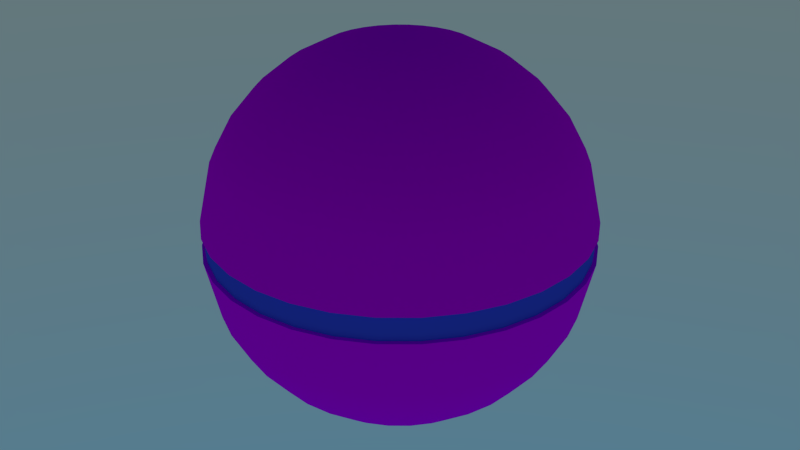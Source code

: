 # Source: sphere.blend  (saved by Blender 2.74.0; exported with 4.5.12 LTS)
import bpy
from mathutils import Matrix  # noqa: F401  (used for matrix-valued properties, if any)

bpy.ops.wm.read_factory_settings(use_empty=True)
scene = bpy.context.scene
scene.name = 'Scene'

# ---- collections
col_collection_1 = bpy.data.collections.new('Collection 1'); scene.collection.children.link(col_collection_1)

# ---- images (referenced by path relative to the original .blend; pixels are not part of the script)
import os
ASSET_DIR = os.environ.get("B2B_ASSET_DIR", "")  # directory of the original .blend (textures are referenced by path, not embedded)
HERE = os.path.dirname(os.path.abspath(__file__))  # packed textures are extracted next to this script under _unpacked/

def load_image(name, relpath, width, height, colorspace="sRGB"):
    """Load a texture the original file referenced (path relative to the .blend, or extracted next to this script)."""
    p = next((c for c in (os.path.join(HERE, relpath), os.path.join(ASSET_DIR, relpath)) if relpath and os.path.exists(c)), "")
    if p:
        img = bpy.data.images.load(p, check_existing=True)
        img.name = name
    else:  # same state as the original file: an image datablock whose file is absent (Cycles renders it pink)
        img = bpy.data.images.new(name, width, height)
        img.source = "FILE"
        img.filepath = "//" + (relpath or name)
    img.colorspace_settings.name = colorspace
    return img
img_proc_bump00_png = load_image('proc_Bump00.png', 'proc_Bump00.png', 1024, 1024, 'sRGB')

# ---- materials (node trees are filled in below, after node groups)
mat_glossy = bpy.data.materials.new('Glossy')
mat_glossy.alpha_threshold = 0.0
mat_glossy.roughness = 0.5
mat_color = bpy.data.materials.new('Color')
mat_color.alpha_threshold = 0.0
mat_color.diffuse_color = (0.06125, 0.09531, 0.7991, 1.0)
mat_color.roughness = 0.5

# ---- node groups
ng_auto_smooth = bpy.data.node_groups.new('Auto Smooth', 'GeometryNodeTree')
_s = ng_auto_smooth.interface.new_socket(name='Geometry', in_out='OUTPUT', socket_type='NodeSocketGeometry')
_s = ng_auto_smooth.interface.new_socket(name='Geometry', in_out='INPUT', socket_type='NodeSocketGeometry')
_s = ng_auto_smooth.interface.new_socket(name='Angle', in_out='INPUT', socket_type='NodeSocketFloat')
_s.subtype = 'ANGLE'
_s.min_value = 0.0
_s.max_value = 3.142
ng_auto_smooth.is_modifier = True
_N = ng_auto_smooth.nodes; _L = ng_auto_smooth.links
n0 = _N.new('NodeGroupOutput'); n0.name = 'Group Output'; n0.location = (480, -100)
n1 = _N.new('NodeGroupInput'); n1.name = 'Group Input'; n1.location = (-420, -300)
n2 = _N.new('NodeGroupInput'); n2.name = 'Group Input.001'; n2.location = (-60, -100)
n3 = _N.new('GeometryNodeSetShadeSmooth'); n3.name = 'Set Shade Smooth'; n3.location = (120, -100)
n3.domain = 'EDGE'
n4 = _N.new('GeometryNodeSetShadeSmooth'); n4.name = 'Set Shade Smooth.001'; n4.location = (300, -100)
n5 = _N.new('GeometryNodeInputMeshEdgeAngle'); n5.name = 'Edge Angle'; n5.location = (-420, -220)
n6 = _N.new('GeometryNodeInputEdgeSmooth'); n6.name = 'Is Edge Smooth'; n6.location = (-60, -160)
n7 = _N.new('GeometryNodeInputShadeSmooth'); n7.name = 'Is Face Smooth'; n7.location = (-240, -340)
n8 = _N.new('FunctionNodeBooleanMath'); n8.name = 'Boolean Math'; n8.location = (-60, -220)
n9 = _N.new('FunctionNodeCompare'); n9.name = 'Compare'; n9.location = (-240, -180)
n9.operation = 'LESS_EQUAL'
_L.new(n5.outputs[0], n9.inputs[0])
_L.new(n4.outputs[0], n0.inputs[0])
_L.new(n1.outputs[1], n9.inputs[1])
_L.new(n9.outputs[0], n8.inputs[0])
_L.new(n7.outputs[0], n8.inputs[1])
_L.new(n2.outputs[0], n3.inputs[0])
_L.new(n6.outputs[0], n3.inputs[1])
_L.new(n3.outputs[0], n4.inputs[0])
_L.new(n8.outputs[0], n3.inputs[2])
n0.is_active_output = True

# ---- material node trees
mat_glossy.use_nodes = True; mat_glossy.node_tree.nodes.clear()
_N = mat_glossy.node_tree.nodes; _L = mat_glossy.node_tree.links
n0 = _N.new('ShaderNodeOutputMaterial'); n0.name = 'Material Output'; n0.location = (300, 300)
n1 = _N.new('ShaderNodeBsdfDiffuse'); n1.name = 'Diffuse BSDF'; n1.location = (10, 300)
n2 = _N.new('ShaderNodeTexImage'); n2.name = 'Image Texture'; n2.location = (-180, 300)
n2.width = 140
n2.image = img_proc_bump00_png
_L.new(n1.outputs[0], n0.inputs[0])
_L.new(n2.outputs[0], n1.inputs[0])
n0.is_active_output = True
mat_color.use_nodes = True; mat_color.node_tree.nodes.clear()
_N = mat_color.node_tree.nodes; _L = mat_color.node_tree.links
n0 = _N.new('ShaderNodeOutputMaterial'); n0.name = 'Material Output'; n0.location = (300, 300)
n1 = _N.new('ShaderNodeBsdfDiffuse'); n1.name = 'Diffuse BSDF'; n1.location = (10, 300)
n1.inputs[0].default_value = (0.06169, 0.09643, 0.8, 1.0)
_L.new(n1.outputs[0], n0.inputs[0])
n0.is_active_output = True

# ---- world
world_world = bpy.data.worlds.new('World'); scene.world = world_world
world_world.use_nodes = True; world_world.node_tree.nodes.clear()
_N = world_world.node_tree.nodes; _L = world_world.node_tree.links
n0 = _N.new('ShaderNodeOutputWorld'); n0.name = 'World Output'; n0.location = (300, 300)
n1 = _N.new('ShaderNodeBackground'); n1.name = 'Background'; n1.location = (10, 300)
n2 = _N.new('ShaderNodeTexSky'); n2.name = 'Sky Texture'; n2.location = (-190, 300)
n2.sky_type = 'HOSEK_WILKIE'
n2.sun_elevation = 1.571
_L.new(n1.outputs[0], n0.inputs[0])
_L.new(n2.outputs[0], n1.inputs[0])
n0.is_active_output = True
world_world.color = (0.05088, 0.05088, 0.05088)
world_world.use_sun_shadow = False
world_world.sun_shadow_jitter_overblur = 0.0
world_world.cycles.sampling_method = 'MANUAL'
world_world.cycles.sample_map_resolution = 256

# ---- meshes
me_sphere = bpy.data.meshes.new('Sphere')
me_sphere.from_pydata([(-0.1951, 0.0, 0.9808), (-0.3827, 0.0, 0.9239), (-0.5556, 0.0, 0.8315), (-0.7071, 0.0, 0.7071), (-0.8315, 0.0, 0.5556), (-0.9239, 0.0, 0.3827), (-0.994, -3.219e-09, 0.0665), (-0.994, -3.219e-09, -0.0665), (-0.9239, 0.0, -0.3827), (-0.8315, 0.0, -0.5556), (-0.7071, 0.0, -0.7071), (-0.5556, 0.0, -0.8315), (-0.3827, 0.0, -0.9239), (-0.1951, 0.0, -0.9808), (-0.1913, 0.03806, 0.9808), (-0.3753, 0.07466, 0.9239), (-0.5449, 0.1084, 0.8315), (-0.6935, 0.1379, 0.7071), (-0.8155, 0.1622, 0.5556), (-0.9061, 0.1802, 0.3827), (-0.9749, 0.1939, 0.0665), (-0.9749, 0.1939, -0.0665), (-0.9061, 0.1802, -0.3827), (-0.8155, 0.1622, -0.5556), (-0.6935, 0.1379, -0.7071), (-0.5449, 0.1084, -0.8315), (-0.3753, 0.07466, -0.9239), (-0.1913, 0.03806, -0.9808), (-0.1802, 0.07466, 0.9808), (-0.3536, 0.1464, 0.9239), (-0.5133, 0.2126, 0.8315), (-0.6533, 0.2706, 0.7071), (-0.7682, 0.3182, 0.5556), (-0.8536, 0.3536, 0.3827), (-0.9184, 0.3804, 0.0665), (-0.9184, 0.3804, -0.0665), (-0.8536, 0.3536, -0.3827), (-0.7682, 0.3182, -0.5556), (-0.6533, 0.2706, -0.7071), (-0.5133, 0.2126, -0.8315), (-0.3536, 0.1464, -0.9239), (-0.1802, 0.07466, -0.9808), (-0.1622, 0.1084, 0.9808), (-0.3182, 0.2126, 0.9239), (-0.4619, 0.3087, 0.8315), (-0.5879, 0.3928, 0.7071), (-0.6913, 0.4619, 0.5556), (-0.7682, 0.5133, 0.3827), (-0.8265, 0.5523, 0.0665), (-0.8265, 0.5523, -0.0665), (-0.7682, 0.5133, -0.3827), (-0.6913, 0.4619, -0.5556), (-0.5879, 0.3928, -0.7071), (-0.4619, 0.3087, -0.8315), (-0.3182, 0.2126, -0.9239), (-0.1622, 0.1084, -0.9808), (-0.1379, 0.1379, 0.9808), (-0.2706, 0.2706, 0.9239), (-0.3928, 0.3928, 0.8315), (-0.5, 0.5, 0.7071), (-0.5879, 0.5879, 0.5556), (-0.6533, 0.6533, 0.3827), (-0.7029, 0.7029, 0.0665), (-0.7029, 0.7029, -0.0665), (-0.6533, 0.6533, -0.3827), (-0.5879, 0.5879, -0.5556), (-0.5, 0.5, -0.7071), (-0.3928, 0.3928, -0.8315), (-0.2706, 0.2706, -0.9239), (-0.1379, 0.1379, -0.9808), (-0.1084, 0.1622, 0.9808), (-0.2126, 0.3182, 0.9239), (-0.3087, 0.4619, 0.8315), (-0.3928, 0.5879, 0.7071), (-0.4619, 0.6913, 0.5556), (-0.5133, 0.7682, 0.3827), (-0.5523, 0.8265, 0.0665), (-0.5523, 0.8265, -0.0665), (-0.5133, 0.7682, -0.3827), (-0.4619, 0.6913, -0.5556), (-0.3928, 0.5879, -0.7071), (-0.3087, 0.4619, -0.8315), (-0.2126, 0.3182, -0.9239), (-0.1084, 0.1622, -0.9808), (-0.07466, 0.1802, 0.9808), (-0.1464, 0.3536, 0.9239), (-0.2126, 0.5133, 0.8315), (-0.2706, 0.6533, 0.7071), (-0.3182, 0.7682, 0.5556), (-0.3536, 0.8536, 0.3827), (-0.3804, 0.9184, 0.0665), (-0.3804, 0.9184, -0.0665), (-0.3536, 0.8536, -0.3827), (-0.3182, 0.7682, -0.5556), (-0.2706, 0.6533, -0.7071), (-0.2126, 0.5133, -0.8315), (-0.1464, 0.3536, -0.9239), (-0.07466, 0.1802, -0.9808), (-0.03806, 0.1913, 0.9808), (-0.07466, 0.3753, 0.9239), (-0.1084, 0.5449, 0.8315), (-0.1379, 0.6935, 0.7071), (-0.1622, 0.8155, 0.5556), (-0.1802, 0.9061, 0.3827), (-0.1939, 0.9749, 0.0665), (-0.1939, 0.9749, -0.0665), (-0.1802, 0.9061, -0.3827), (-0.1622, 0.8155, -0.5556), (-0.1379, 0.6935, -0.7071), (-0.1084, 0.5449, -0.8315), (-0.07466, 0.3753, -0.9239), (-0.03806, 0.1913, -0.9808), (3.266e-07, 0.1951, 0.9808), (3.192e-07, 0.3827, 0.9239), (3.117e-07, 0.5556, 0.8315), (3.192e-07, 0.7071, 0.7071), (3.341e-07, 0.8315, 0.5556), (2.745e-07, 0.9239, 0.3827), (3.99e-07, 0.994, 0.0665), (3.99e-07, 0.994, -0.0665), (2.298e-07, 0.9239, -0.3827), (3.341e-07, 0.8315, -0.5556), (3.192e-07, 0.7071, -0.7071), (3.415e-07, 0.5556, -0.8315), (3.043e-07, 0.3827, -0.9239), (3.08e-07, 0.1951, -0.9808), (0.03806, 0.1913, 0.9808), (0.07466, 0.3753, 0.9239), (0.1084, 0.5449, 0.8315), (0.138, 0.6935, 0.7071), (0.1622, 0.8155, 0.5556), (0.1802, 0.9061, 0.3827), (0.1939, 0.9749, 0.0665), (0.1939, 0.9749, -0.0665), (0.1802, 0.9061, -0.3827), (0.1622, 0.8155, -0.5556), (0.138, 0.6935, -0.7071), (0.1084, 0.5449, -0.8315), (0.07466, 0.3753, -0.9239), (0.03806, 0.1913, -0.9808), (0.07466, 0.1802, 0.9808), (0.1464, 0.3536, 0.9239), (0.2126, 0.5133, 0.8315), (0.2706, 0.6533, 0.7071), (0.3182, 0.7682, 0.5556), (0.3536, 0.8536, 0.3827), (0.3804, 0.9184, 0.0665), (0.3804, 0.9184, -0.0665), (0.3536, 0.8536, -0.3827), (0.3182, 0.7682, -0.5556), (0.2706, 0.6533, -0.7071), (0.2126, 0.5133, -0.8315), (0.1464, 0.3536, -0.9239), (0.07466, 0.1802, -0.9808), (0.1084, 0.1622, 0.9808), (0.2126, 0.3182, 0.9239), (0.3087, 0.4619, 0.8315), (0.3928, 0.5879, 0.7071), (0.4619, 0.6913, 0.5556), (0.5133, 0.7682, 0.3827), (0.5523, 0.8265, 0.0665), (0.5523, 0.8265, -0.0665), (0.5133, 0.7682, -0.3827), (0.4619, 0.6913, -0.5556), (0.3928, 0.5879, -0.7071), (0.3087, 0.4619, -0.8315), (0.2126, 0.3182, -0.9239), (0.1084, 0.1622, -0.9808), (0.138, 0.1379, 0.9808), (0.2706, 0.2706, 0.9239), (0.3928, 0.3928, 0.8315), (0.5, 0.5, 0.7071), (0.5879, 0.5879, 0.5556), (0.6533, 0.6533, 0.3827), (0.7029, 0.7029, 0.0665), (0.7029, 0.7029, -0.0665), (0.6533, 0.6533, -0.3827), (0.5879, 0.5879, -0.5556), (0.5, 0.5, -0.7071), (0.3928, 0.3928, -0.8315), (0.2706, 0.2706, -0.9239), (0.138, 0.1379, -0.9808), (0.1622, 0.1084, 0.9808), (0.3182, 0.2126, 0.9239), (0.4619, 0.3087, 0.8315), (0.5879, 0.3928, 0.7071), (0.6913, 0.4619, 0.5556), (0.7682, 0.5133, 0.3827), (0.8265, 0.5523, 0.0665), (0.8265, 0.5523, -0.0665), (0.7682, 0.5133, -0.3827), (0.6913, 0.4619, -0.5556), (0.5879, 0.3928, -0.7071), (0.4619, 0.3087, -0.8315), (0.3182, 0.2126, -0.9239), (0.1622, 0.1084, -0.9808), (0.1802, 0.07466, 0.9808), (0.3536, 0.1464, 0.9239), (0.5133, 0.2126, 0.8315), (0.6533, 0.2706, 0.7071), (0.7682, 0.3182, 0.5556), (0.8536, 0.3536, 0.3827), (0.9184, 0.3804, 0.0665), (0.9184, 0.3804, -0.0665), (0.8536, 0.3536, -0.3827), (0.7682, 0.3182, -0.5556), (0.6533, 0.2706, -0.7071), (0.5133, 0.2126, -0.8315), (0.3536, 0.1464, -0.9239), (0.1802, 0.07466, -0.9808), (0.1913, 0.03806, 0.9808), (0.3753, 0.07466, 0.9239), (0.5449, 0.1084, 0.8315), (0.6935, 0.1379, 0.7071), (0.8155, 0.1622, 0.5556), (0.9061, 0.1802, 0.3827), (0.9749, 0.1939, 0.0665), (0.9749, 0.1939, -0.0665), (0.9061, 0.1802, -0.3827), (0.8155, 0.1622, -0.5556), (0.6935, 0.1379, -0.7071), (0.5449, 0.1084, -0.8315), (0.3753, 0.07466, -0.9239), (0.1913, 0.03806, -0.9808), (0.1951, -7.212e-09, 0.9808), (0.3827, 4.122e-08, 0.9239), (0.5556, 2.632e-08, 0.8315), (0.7071, -2.584e-08, 0.7071), (0.8315, -8.544e-08, 0.5556), (0.9239, 6.357e-08, 0.3827), (0.994, -8.982e-08, 0.0665), (0.994, -8.982e-08, -0.0665), (0.9239, 6.357e-08, -0.3827), (0.8315, -8.544e-08, -0.5556), (0.7071, -2.584e-08, -0.7071), (0.5556, -1.094e-08, -0.8315), (0.3827, 3.964e-09, -0.9239), (0.1951, 3.964e-09, -0.9808), (3.258e-07, 0.0, -1.0), (0.1913, -0.03806, 0.9808), (0.3753, -0.07466, 0.9239), (0.5449, -0.1084, 0.8315), (0.6935, -0.1379, 0.7071), (0.8155, -0.1622, 0.5556), (0.9061, -0.1802, 0.3827), (0.9749, -0.1939, 0.0665), (0.9749, -0.1939, -0.0665), (0.9061, -0.1802, -0.3827), (0.8155, -0.1622, -0.5556), (0.6935, -0.1379, -0.7071), (0.5449, -0.1084, -0.8315), (0.3753, -0.07466, -0.9239), (0.1913, -0.03806, -0.9808), (0.1802, -0.07466, 0.9808), (0.3536, -0.1464, 0.9239), (0.5133, -0.2126, 0.8315), (0.6533, -0.2706, 0.7071), (0.7682, -0.3182, 0.5556), (0.8536, -0.3536, 0.3827), (0.9184, -0.3804, 0.0665), (0.9184, -0.3804, -0.0665), (0.8536, -0.3536, -0.3827), (0.7682, -0.3182, -0.5556), (0.6533, -0.2706, -0.7071), (0.5133, -0.2126, -0.8315), (0.3536, -0.1464, -0.9239), (0.1802, -0.07466, -0.9808), (0.1622, -0.1084, 0.9808), (0.3182, -0.2126, 0.9239), (0.4619, -0.3087, 0.8315), (0.5879, -0.3928, 0.7071), (0.6913, -0.4619, 0.5556), (0.7682, -0.5133, 0.3827), (0.8265, -0.5523, 0.0665), (0.8265, -0.5523, -0.0665), (0.7682, -0.5133, -0.3827), (0.6913, -0.4619, -0.5556), (0.5879, -0.3928, -0.7071), (0.4619, -0.3087, -0.8315), (0.3182, -0.2126, -0.9239), (0.1622, -0.1084, -0.9808), (0.138, -0.1379, 0.9808), (0.2706, -0.2706, 0.9239), (0.3928, -0.3928, 0.8315), (0.5, -0.5, 0.7071), (0.5879, -0.5879, 0.5556), (0.6533, -0.6533, 0.3827), (0.7029, -0.7029, 0.0665), (0.7029, -0.7029, -0.0665), (0.6533, -0.6533, -0.3827), (0.5879, -0.5879, -0.5556), (0.5, -0.5, -0.7071), (0.3928, -0.3928, -0.8315), (0.2706, -0.2706, -0.9239), (0.1379, -0.1379, -0.9808), (0.1084, -0.1622, 0.9808), (0.2126, -0.3182, 0.9239), (0.3087, -0.4619, 0.8315), (0.3928, -0.5879, 0.7071), (0.4619, -0.6913, 0.5556), (0.5133, -0.7682, 0.3827), (0.5523, -0.8265, 0.0665), (0.5523, -0.8265, -0.0665), (0.5133, -0.7682, -0.3827), (0.4619, -0.6913, -0.5556), (0.3928, -0.5879, -0.7071), (0.3087, -0.4619, -0.8315), (0.2126, -0.3182, -0.9239), (0.1084, -0.1622, -0.9808), (0.07466, -0.1802, 0.9808), (0.1464, -0.3536, 0.9239), (0.2126, -0.5133, 0.8315), (0.2706, -0.6533, 0.7071), (0.3182, -0.7682, 0.5556), (0.3536, -0.8536, 0.3827), (0.3804, -0.9184, 0.0665), (0.3804, -0.9184, -0.0665), (0.3536, -0.8536, -0.3827), (0.3182, -0.7682, -0.5556), (0.2706, -0.6533, -0.7071), (0.2126, -0.5133, -0.8315), (0.1464, -0.3536, -0.9239), (0.07466, -0.1802, -0.9808), (0.03806, -0.1913, 0.9808), (0.07466, -0.3753, 0.9239), (0.1084, -0.5449, 0.8315), (0.1379, -0.6935, 0.7071), (0.1622, -0.8155, 0.5556), (0.1802, -0.9061, 0.3827), (0.1939, -0.9749, 0.0665), (0.1939, -0.9749, -0.0665), (0.1802, -0.9061, -0.3827), (0.1622, -0.8155, -0.5556), (0.1379, -0.6935, -0.7071), (0.1084, -0.5449, -0.8315), (0.07466, -0.3753, -0.9239), (0.03806, -0.1913, -0.9808), (3.117e-07, -0.1951, 0.9808), (2.819e-07, -0.3827, 0.9239), (2.819e-07, -0.5556, 0.8315), (1.851e-07, -0.7071, 0.7071), (1.404e-07, -0.8315, 0.5556), (3.192e-07, -0.9239, 0.3827), (9.696e-08, -0.994, 0.0665), (9.696e-08, -0.994, -0.0665), (3.192e-07, -0.9239, -0.3827), (1.404e-07, -0.8315, -0.5556), (1.851e-07, -0.7071, -0.7071), (2.596e-07, -0.5556, -0.8315), (2.521e-07, -0.3827, -0.9239), (3.155e-07, -0.1951, -0.9808), (-0.03806, -0.1913, 0.9808), (-0.07466, -0.3753, 0.9239), (-0.1084, -0.5449, 0.8315), (-0.1379, -0.6935, 0.7071), (-0.1622, -0.8155, 0.5556), (-0.1802, -0.9061, 0.3827), (-0.1939, -0.9749, 0.0665), (-0.1939, -0.9749, -0.0665), (-0.1802, -0.9061, -0.3827), (-0.1622, -0.8155, -0.5556), (-0.1379, -0.6935, -0.7071), (-0.1084, -0.5449, -0.8315), (-0.07466, -0.3753, -0.9239), (-0.03806, -0.1913, -0.9808), (-0.07466, -0.1802, 0.9808), (-0.1464, -0.3536, 0.9239), (-0.2126, -0.5133, 0.8315), (-0.2706, -0.6533, 0.7071), (-0.3182, -0.7682, 0.5556), (-0.3536, -0.8536, 0.3827), (-0.3804, -0.9184, 0.0665), (-0.3804, -0.9184, -0.0665), (-0.3536, -0.8536, -0.3827), (-0.3182, -0.7682, -0.5556), (-0.2706, -0.6533, -0.7071), (-0.2126, -0.5133, -0.8315), (-0.1464, -0.3536, -0.9239), (-0.07466, -0.1802, -0.9808), (-0.1084, -0.1622, 0.9808), (-0.2126, -0.3182, 0.9239), (-0.3087, -0.4619, 0.8315), (-0.3928, -0.5879, 0.7071), (-0.4619, -0.6913, 0.5556), (-0.5133, -0.7682, 0.3827), (-0.5523, -0.8265, 0.0665), (-0.5523, -0.8265, -0.0665), (-0.5133, -0.7682, -0.3827), (-0.4619, -0.6913, -0.5556), (-0.3928, -0.5879, -0.7071), (-0.3087, -0.4619, -0.8315), (-0.2126, -0.3182, -0.9239), (-0.1084, -0.1622, -0.9808), (-0.1379, -0.1379, 0.9808), (-0.2706, -0.2706, 0.9239), (-0.3928, -0.3928, 0.8315), (-0.5, -0.5, 0.7071), (-0.5879, -0.5879, 0.5556), (-0.6533, -0.6533, 0.3827), (-0.7029, -0.7029, 0.0665), (-0.7029, -0.7029, -0.0665), (-0.6533, -0.6533, -0.3827), (-0.5879, -0.5879, -0.5556), (-0.5, -0.5, -0.7071), (-0.3928, -0.3928, -0.8315), (-0.2706, -0.2706, -0.9239), (-0.1379, -0.1379, -0.9808), (-0.1622, -0.1084, 0.9808), (-0.3182, -0.2126, 0.9239), (-0.4619, -0.3087, 0.8315), (-0.5879, -0.3928, 0.7071), (-0.6913, -0.4619, 0.5556), (-0.7682, -0.5133, 0.3827), (-0.8265, -0.5523, 0.0665), (-0.8265, -0.5523, -0.0665), (-0.7682, -0.5133, -0.3827), (-0.6913, -0.4619, -0.5556), (-0.5879, -0.3928, -0.7071), (-0.4619, -0.3087, -0.8315), (-0.3182, -0.2126, -0.9239), (-0.1622, -0.1084, -0.9808), (2.48e-08, -1.247e-07, 1.0), (-0.1802, -0.07466, 0.9808), (-0.3536, -0.1464, 0.9239), (-0.5133, -0.2126, 0.8315), (-0.6533, -0.2706, 0.7071), (-0.7682, -0.3182, 0.5556), (-0.8536, -0.3536, 0.3827), (-0.9184, -0.3804, 0.0665), (-0.9184, -0.3804, -0.0665), (-0.8536, -0.3536, -0.3827), (-0.7682, -0.3182, -0.5556), (-0.6533, -0.2706, -0.7071), (-0.5133, -0.2126, -0.8315), (-0.3536, -0.1464, -0.9239), (-0.1802, -0.07466, -0.9808), (-0.1913, -0.03806, 0.9808), (-0.3753, -0.07466, 0.9239), (-0.5449, -0.1084, 0.8315), (-0.6935, -0.1379, 0.7071), (-0.8155, -0.1622, 0.5556), (-0.9061, -0.1802, 0.3827), (-0.9749, -0.1939, 0.0665), (-0.9749, -0.1939, -0.0665), (-0.9061, -0.1802, -0.3827), (-0.8155, -0.1622, -0.5556), (-0.6935, -0.1379, -0.7071), (-0.5449, -0.1084, -0.8315), (-0.3753, -0.07466, -0.9239), (-0.1913, -0.03806, -0.9808), (-0.9725, -4.089e-10, 0.06506), (-0.9784, 2.772e-09, 7.548e-08), (-0.9725, -4.089e-10, -0.06506), (-0.9538, 0.1897, 0.06506), (-0.9596, 0.1909, 7.548e-08), (-0.9538, 0.1897, -0.06506), (-0.8985, 0.3722, 0.06506), (-0.9039, 0.3744, 7.548e-08), (-0.8985, 0.3722, -0.06506), (-0.8086, 0.5403, 0.06506), (-0.8135, 0.5435, 7.548e-08), (-0.8086, 0.5403, -0.06506), (-0.6877, 0.6877, 0.06506), (-0.6918, 0.6918, 7.548e-08), (-0.6877, 0.6877, -0.06506), (-0.5403, 0.8086, 0.06506), (-0.5435, 0.8135, 7.548e-08), (-0.5403, 0.8086, -0.06506), (-0.3722, 0.8985, 0.06506), (-0.3744, 0.9039, 7.548e-08), (-0.3722, 0.8985, -0.06506), (-0.1897, 0.9538, 0.06506), (-0.1909, 0.9596, 7.548e-08), (-0.1897, 0.9538, -0.06506), (3.962e-07, 0.9725, 0.06506), (3.764e-07, 0.9784, 7.548e-08), (3.962e-07, 0.9725, -0.06506), (0.1897, 0.9538, 0.06506), (0.1909, 0.9596, 7.548e-08), (0.1897, 0.9538, -0.06506), (0.3722, 0.8985, 0.06506), (0.3744, 0.9039, 7.548e-08), (0.3722, 0.8985, -0.06506), (0.5403, 0.8086, 0.06506), (0.5435, 0.8135, 7.548e-08), (0.5403, 0.8086, -0.06506), (0.6877, 0.6877, 0.06506), (0.6918, 0.6918, 7.548e-08), (0.6877, 0.6877, -0.06506), (0.8086, 0.5403, 0.06506), (0.8135, 0.5435, 7.548e-08), (0.8086, 0.5403, -0.06506), (0.8985, 0.3722, 0.06506), (0.9039, 0.3744, 7.548e-08), (0.8985, 0.3722, -0.06506), (0.9538, 0.1897, 0.06506), (0.9596, 0.1909, 7.548e-08), (0.9538, 0.1897, -0.06506), (0.9725, -8.513e-08, 0.06506), (0.9784, -9.54e-08, 7.548e-08), (0.9725, -8.513e-08, -0.06506), (0.9538, -0.1897, 0.06506), (0.9596, -0.1909, 7.548e-08), (0.9538, -0.1897, -0.06506), (0.8985, -0.3722, 0.06506), (0.9039, -0.3744, 7.548e-08), (0.8985, -0.3722, -0.06506), (0.8086, -0.5403, 0.06506), (0.8135, -0.5435, 7.548e-08), (0.8086, -0.5403, -0.06506), (0.6877, -0.6877, 0.06506), (0.6918, -0.6918, 7.548e-08), (0.6877, -0.6877, -0.06506), (0.5403, -0.8086, 0.06506), (0.5435, -0.8135, 7.548e-08), (0.5403, -0.8086, -0.06506), (0.3722, -0.8985, 0.06506), (0.3744, -0.9039, 7.548e-08), (0.3722, -0.8985, -0.06506), (0.1897, -0.9538, 0.06506), (0.1909, -0.9596, 7.548e-08), (0.1897, -0.9538, -0.06506), (1.007e-07, -0.9725, 0.06506), (1.431e-07, -0.9784, 7.548e-08), (1.007e-07, -0.9725, -0.06506), (-0.1897, -0.9538, 0.06506), (-0.1909, -0.9596, 7.548e-08), (-0.1897, -0.9538, -0.06506), (-0.3722, -0.8985, 0.06506), (-0.3744, -0.9039, 7.548e-08), (-0.3722, -0.8985, -0.06506), (-0.5403, -0.8086, 0.06506), (-0.5435, -0.8135, 7.548e-08), (-0.5403, -0.8086, -0.06506), (-0.6877, -0.6877, 0.06506), (-0.6918, -0.6918, 7.548e-08), (-0.6877, -0.6877, -0.06506), (-0.8086, -0.5403, 0.06506), (-0.8135, -0.5435, 7.548e-08), (-0.8086, -0.5403, -0.06506), (-0.8985, -0.3722, 0.06506), (-0.9039, -0.3744, 7.548e-08), (-0.8985, -0.3722, -0.06506), (-0.9538, -0.1897, 0.06506), (-0.9596, -0.1909, 7.548e-08), (-0.9538, -0.1897, -0.06506)], [], [(6, 5, 19, 20), (4, 3, 17, 18), (2, 1, 15, 16), (12, 11, 25, 26), (10, 9, 23, 24), (8, 7, 21, 22), (343, 357, 525, 522), (5, 4, 18, 19), (3, 2, 16, 17), (13, 12, 26, 27), (1, 0, 14, 15), (11, 10, 24, 25), (9, 8, 22, 23), (146, 160, 483, 480), (15, 14, 28, 29), (25, 24, 38, 39), (23, 22, 36, 37), (316, 302, 515, 518), (20, 19, 33, 34), (18, 17, 31, 32), (16, 15, 29, 30), (26, 25, 39, 40), (24, 23, 37, 38), (22, 21, 35, 36), (119, 105, 473, 476), (19, 18, 32, 33), (17, 16, 30, 31), (27, 26, 40, 41), (29, 28, 42, 43), (39, 38, 52, 53), (37, 36, 50, 51), (160, 174, 486, 483), (34, 33, 47, 48), (32, 31, 45, 46), (30, 29, 43, 44), (40, 39, 53, 54), (38, 37, 51, 52), (36, 35, 49, 50), (357, 371, 528, 525), (33, 32, 46, 47), (31, 30, 44, 45), (41, 40, 54, 55), (43, 42, 56, 57), (53, 52, 66, 67), (51, 50, 64, 65), (133, 119, 476, 479), (48, 47, 61, 62), (46, 45, 59, 60), (44, 43, 57, 58), (54, 53, 67, 68), (52, 51, 65, 66), (50, 49, 63, 64), (330, 316, 518, 521), (47, 46, 60, 61), (45, 44, 58, 59), (55, 54, 68, 69), (57, 56, 70, 71), (67, 66, 80, 81), (65, 64, 78, 79), (174, 188, 489, 486), (62, 61, 75, 76), (60, 59, 73, 74), (58, 57, 71, 72), (68, 67, 81, 82), (66, 65, 79, 80), (64, 63, 77, 78), (371, 385, 531, 528), (61, 60, 74, 75), (59, 58, 72, 73), (69, 68, 82, 83), (71, 70, 84, 85), (81, 80, 94, 95), (79, 78, 92, 93), (344, 330, 521, 524), (76, 75, 89, 90), (74, 73, 87, 88), (72, 71, 85, 86), (82, 81, 95, 96), (80, 79, 93, 94), (78, 77, 91, 92), (147, 133, 479, 482), (75, 74, 88, 89), (73, 72, 86, 87), (83, 82, 96, 97), (85, 84, 98, 99), (95, 94, 108, 109), (93, 92, 106, 107), (7, 443, 545, 452), (90, 89, 103, 104), (88, 87, 101, 102), (86, 85, 99, 100), (96, 95, 109, 110), (94, 93, 107, 108), (92, 91, 105, 106), (188, 202, 492, 489), (89, 88, 102, 103), (87, 86, 100, 101), (97, 96, 110, 111), (99, 98, 112, 113), (109, 108, 122, 123), (107, 106, 120, 121), (385, 399, 534, 531), (104, 103, 117, 118), (102, 101, 115, 116), (100, 99, 113, 114), (110, 109, 123, 124), (108, 107, 121, 122), (106, 105, 119, 120), (6, 20, 453, 450), (103, 102, 116, 117), (101, 100, 114, 115), (111, 110, 124, 125), (113, 112, 126, 127), (123, 122, 136, 137), (121, 120, 134, 135), (161, 147, 482, 485), (118, 117, 131, 132), (116, 115, 129, 130), (114, 113, 127, 128), (124, 123, 137, 138), (122, 121, 135, 136), (120, 119, 133, 134), (216, 230, 498, 495), (117, 116, 130, 131), (115, 114, 128, 129), (125, 124, 138, 139), (127, 126, 140, 141), (137, 136, 150, 151), (135, 134, 148, 149), (358, 344, 524, 527), (132, 131, 145, 146), (130, 129, 143, 144), (128, 127, 141, 142), (138, 137, 151, 152), (136, 135, 149, 150), (134, 133, 147, 148), (20, 34, 456, 453), (131, 130, 144, 145), (129, 128, 142, 143), (139, 138, 152, 153), (141, 140, 154, 155), (151, 150, 164, 165), (149, 148, 162, 163), (413, 428, 540, 537), (146, 145, 159, 160), (144, 143, 157, 158), (142, 141, 155, 156), (152, 151, 165, 166), (150, 149, 163, 164), (148, 147, 161, 162), (202, 216, 495, 492), (145, 144, 158, 159), (143, 142, 156, 157), (153, 152, 166, 167), (155, 154, 168, 169), (165, 164, 178, 179), (163, 162, 176, 177), (399, 413, 537, 534), (160, 159, 173, 174), (158, 157, 171, 172), (156, 155, 169, 170), (166, 165, 179, 180), (164, 163, 177, 178), (162, 161, 175, 176), (230, 245, 501, 498), (159, 158, 172, 173), (157, 156, 170, 171), (167, 166, 180, 181), (169, 168, 182, 183), (179, 178, 192, 193), (177, 176, 190, 191), (372, 358, 527, 530), (174, 173, 187, 188), (172, 171, 185, 186), (170, 169, 183, 184), (180, 179, 193, 194), (178, 177, 191, 192), (176, 175, 189, 190), (34, 48, 459, 456), (173, 172, 186, 187), (171, 170, 184, 185), (181, 180, 194, 195), (183, 182, 196, 197), (193, 192, 206, 207), (191, 190, 204, 205), (175, 161, 485, 488), (188, 187, 201, 202), (186, 185, 199, 200), (184, 183, 197, 198), (194, 193, 207, 208), (192, 191, 205, 206), (190, 189, 203, 204), (428, 442, 543, 540), (187, 186, 200, 201), (185, 184, 198, 199), (195, 194, 208, 209), (197, 196, 210, 211), (207, 206, 220, 221), (205, 204, 218, 219), (48, 62, 462, 459), (202, 201, 215, 216), (200, 199, 213, 214), (198, 197, 211, 212), (208, 207, 221, 222), (206, 205, 219, 220), (204, 203, 217, 218), (189, 175, 488, 491), (201, 200, 214, 215), (199, 198, 212, 213), (209, 208, 222, 223), (211, 210, 224, 225), (221, 220, 234, 235), (219, 218, 232, 233), (245, 259, 504, 501), (216, 215, 229, 230), (214, 213, 227, 228), (212, 211, 225, 226), (222, 221, 235, 236), (220, 219, 233, 234), (218, 217, 231, 232), (386, 372, 530, 533), (215, 214, 228, 229), (213, 212, 226, 227), (223, 222, 236, 237), (225, 224, 239, 240), (235, 234, 249, 250), (233, 232, 247, 248), (259, 273, 507, 504), (230, 229, 244, 245), (228, 227, 242, 243), (226, 225, 240, 241), (236, 235, 250, 251), (234, 233, 248, 249), (232, 231, 246, 247), (62, 76, 465, 462), (229, 228, 243, 244), (227, 226, 241, 242), (237, 236, 251, 252), (240, 239, 253, 254), (250, 249, 263, 264), (248, 247, 261, 262), (203, 189, 491, 494), (245, 244, 258, 259), (243, 242, 256, 257), (241, 240, 254, 255), (251, 250, 264, 265), (249, 248, 262, 263), (247, 246, 260, 261), (21, 7, 452, 455), (244, 243, 257, 258), (242, 241, 255, 256), (252, 251, 265, 266), (254, 253, 267, 268), (264, 263, 277, 278), (262, 261, 275, 276), (400, 386, 533, 536), (259, 258, 272, 273), (257, 256, 270, 271), (255, 254, 268, 269), (265, 264, 278, 279), (263, 262, 276, 277), (261, 260, 274, 275), (231, 217, 497, 500), (258, 257, 271, 272), (256, 255, 269, 270), (266, 265, 279, 280), (268, 267, 281, 282), (278, 277, 291, 292), (276, 275, 289, 290), (35, 21, 455, 458), (273, 272, 286, 287), (271, 270, 284, 285), (269, 268, 282, 283), (279, 278, 292, 293), (277, 276, 290, 291), (275, 274, 288, 289), (429, 414, 539, 542), (272, 271, 285, 286), (270, 269, 283, 284), (280, 279, 293, 294), (282, 281, 295, 296), (292, 291, 305, 306), (290, 289, 303, 304), (76, 90, 468, 465), (287, 286, 300, 301), (285, 284, 298, 299), (283, 282, 296, 297), (293, 292, 306, 307), (291, 290, 304, 305), (289, 288, 302, 303), (217, 203, 494, 497), (286, 285, 299, 300), (284, 283, 297, 298), (294, 293, 307, 308), (296, 295, 309, 310), (306, 305, 319, 320), (304, 303, 317, 318), (273, 287, 510, 507), (301, 300, 314, 315), (299, 298, 312, 313), (297, 296, 310, 311), (307, 306, 320, 321), (305, 304, 318, 319), (303, 302, 316, 317), (414, 400, 536, 539), (300, 299, 313, 314), (298, 297, 311, 312), (308, 307, 321, 322), (310, 309, 323, 324), (320, 319, 333, 334), (318, 317, 331, 332), (246, 231, 500, 503), (315, 314, 328, 329), (313, 312, 326, 327), (311, 310, 324, 325), (321, 320, 334, 335), (319, 318, 332, 333), (317, 316, 330, 331), (49, 35, 458, 461), (314, 313, 327, 328), (312, 311, 325, 326), (322, 321, 335, 336), (324, 323, 337, 338), (334, 333, 347, 348), (332, 331, 345, 346), (443, 429, 542, 545), (329, 328, 342, 343), (327, 326, 340, 341), (325, 324, 338, 339), (335, 334, 348, 349), (333, 332, 346, 347), (331, 330, 344, 345), (287, 301, 513, 510), (328, 327, 341, 342), (326, 325, 339, 340), (336, 335, 349, 350), (338, 337, 351, 352), (348, 347, 361, 362), (346, 345, 359, 360), (90, 104, 471, 468), (343, 342, 356, 357), (341, 340, 354, 355), (339, 338, 352, 353), (349, 348, 362, 363), (347, 346, 360, 361), (345, 344, 358, 359), (260, 246, 503, 506), (342, 341, 355, 356), (340, 339, 353, 354), (350, 349, 363, 364), (352, 351, 365, 366), (362, 361, 375, 376), (360, 359, 373, 374), (63, 49, 461, 464), (357, 356, 370, 371), (355, 354, 368, 369), (353, 352, 366, 367), (363, 362, 376, 377), (361, 360, 374, 375), (359, 358, 372, 373), (104, 118, 474, 471), (356, 355, 369, 370), (354, 353, 367, 368), (364, 363, 377, 378), (366, 365, 379, 380), (376, 375, 389, 390), (374, 373, 387, 388), (301, 315, 516, 513), (371, 370, 384, 385), (369, 368, 382, 383), (367, 366, 380, 381), (377, 376, 390, 391), (375, 374, 388, 389), (373, 372, 386, 387), (274, 260, 506, 509), (370, 369, 383, 384), (368, 367, 381, 382), (378, 377, 391, 392), (380, 379, 393, 394), (390, 389, 403, 404), (388, 387, 401, 402), (77, 63, 464, 467), (385, 384, 398, 399), (383, 382, 396, 397), (381, 380, 394, 395), (391, 390, 404, 405), (389, 388, 402, 403), (387, 386, 400, 401), (315, 329, 519, 516), (384, 383, 397, 398), (382, 381, 395, 396), (392, 391, 405, 406), (394, 393, 407, 408), (404, 403, 417, 418), (402, 401, 415, 416), (118, 132, 477, 474), (399, 398, 412, 413), (397, 396, 410, 411), (395, 394, 408, 409), (405, 404, 418, 419), (403, 402, 416, 417), (401, 400, 414, 415), (288, 274, 509, 512), (398, 397, 411, 412), (396, 395, 409, 410), (406, 405, 419, 420), (408, 407, 422, 423), (418, 417, 432, 433), (416, 415, 430, 431), (91, 77, 467, 470), (413, 412, 427, 428), (411, 410, 425, 426), (409, 408, 423, 424), (419, 418, 433, 434), (417, 416, 431, 432), (415, 414, 429, 430), (132, 146, 480, 477), (412, 411, 426, 427), (410, 409, 424, 425), (420, 419, 434, 435), (423, 422, 436, 437), (433, 432, 446, 447), (431, 430, 444, 445), (329, 343, 522, 519), (428, 427, 441, 442), (426, 425, 439, 440), (424, 423, 437, 438), (434, 433, 447, 448), (432, 431, 445, 446), (430, 429, 443, 444), (105, 91, 470, 473), (427, 426, 440, 441), (425, 424, 438, 439), (435, 434, 448, 449), (238, 13, 27), (0, 421, 14), (238, 27, 41), (14, 421, 28), (238, 41, 55), (28, 421, 42), (238, 55, 69), (42, 421, 56), (238, 69, 83), (56, 421, 70), (238, 83, 97), (70, 421, 84), (238, 97, 111), (84, 421, 98), (238, 111, 125), (98, 421, 112), (238, 125, 139), (112, 421, 126), (238, 139, 153), (126, 421, 140), (238, 153, 167), (140, 421, 154), (238, 167, 181), (154, 421, 168), (238, 181, 195), (168, 421, 182), (238, 195, 209), (182, 421, 196), (238, 209, 223), (196, 421, 210), (238, 223, 237), (210, 421, 224), (238, 237, 252), (224, 421, 239), (238, 252, 266), (239, 421, 253), (238, 266, 280), (253, 421, 267), (238, 280, 294), (267, 421, 281), (238, 294, 308), (281, 421, 295), (238, 308, 322), (295, 421, 309), (238, 322, 336), (309, 421, 323), (238, 336, 350), (323, 421, 337), (238, 350, 364), (337, 421, 351), (238, 364, 378), (351, 421, 365), (238, 378, 392), (365, 421, 379), (238, 392, 406), (379, 421, 393), (238, 406, 420), (393, 421, 407), (238, 420, 435), (407, 421, 422), (238, 435, 449), (422, 421, 436), (437, 436, 0, 1), (447, 446, 10, 11), (445, 444, 8, 9), (302, 288, 512, 515), (442, 441, 5, 6), (440, 439, 3, 4), (238, 449, 13), (438, 437, 1, 2), (448, 447, 11, 12), (436, 421, 0), (446, 445, 9, 10), (444, 443, 7, 8), (442, 6, 450, 543), (441, 440, 4, 5), (439, 438, 2, 3), (449, 448, 12, 13), (451, 450, 453, 454), (452, 451, 454, 455), (455, 454, 457, 458), (454, 453, 456, 457), (458, 457, 460, 461), (457, 456, 459, 460), (461, 460, 463, 464), (460, 459, 462, 463), (464, 463, 466, 467), (463, 462, 465, 466), (467, 466, 469, 470), (466, 465, 468, 469), (470, 469, 472, 473), (469, 468, 471, 472), (473, 472, 475, 476), (472, 471, 474, 475), (476, 475, 478, 479), (475, 474, 477, 478), (479, 478, 481, 482), (478, 477, 480, 481), (482, 481, 484, 485), (481, 480, 483, 484), (485, 484, 487, 488), (484, 483, 486, 487), (488, 487, 490, 491), (487, 486, 489, 490), (491, 490, 493, 494), (490, 489, 492, 493), (494, 493, 496, 497), (493, 492, 495, 496), (497, 496, 499, 500), (496, 495, 498, 499), (500, 499, 502, 503), (499, 498, 501, 502), (503, 502, 505, 506), (502, 501, 504, 505), (506, 505, 508, 509), (505, 504, 507, 508), (509, 508, 511, 512), (508, 507, 510, 511), (512, 511, 514, 515), (511, 510, 513, 514), (515, 514, 517, 518), (514, 513, 516, 517), (518, 517, 520, 521), (517, 516, 519, 520), (521, 520, 523, 524), (520, 519, 522, 523), (524, 523, 526, 527), (523, 522, 525, 526), (527, 526, 529, 530), (526, 525, 528, 529), (530, 529, 532, 533), (529, 528, 531, 532), (533, 532, 535, 536), (532, 531, 534, 535), (536, 535, 538, 539), (535, 534, 537, 538), (539, 538, 541, 542), (538, 537, 540, 541), (542, 541, 544, 545), (541, 540, 543, 544), (545, 544, 451, 452), (544, 543, 450, 451)])
me_sphere.polygons.foreach_set('use_smooth', [True] * 576)
me_sphere.polygons.foreach_set('material_index', [0, 0, 0, 0, 0, 0, 0, 0, 0, 0, 0, 0, 0, 0, 0, 0, 0, 0, 0, 0, 0, 0, 0, 0, 0, 0, 0, 0, 0, 0, 0, 0, 0, 0, 0, 0, 0, 0, 0, 0, 0, 0, 0, 0, 0, 0, 0, 0, 0, 0, 0, 0, 0, 0, 0, 0, 0, 0, 0, 0, 0, 0, 0, 0, 0, 0, 0, 0, 0, 0, 0, 0, 0, 0, 0, 0, 0, 0, 0, 0, 0, 0, 0, 0, 0, 0, 0, 0, 0, 0, 0, 0, 0, 0, 0, 0, 0, 0, 0, 0, 0, 0, 0, 0, 0, 0, 0, 0, 0, 0, 0, 0, 0, 0, 0, 0, 0, 0, 0, 0, 0, 0, 0, 0, 0, 0, 0, 0, 0, 0, 0, 0, 0, 0, 0, 0, 0, 0, 0, 0, 0, 0, 0, 0, 0, 0, 0, 0, 0, 0, 0, 0, 0, 0, 0, 0, 0, 0, 0, 0, 0, 0, 0, 0, 0, 0, 0, 0, 0, 0, 0, 0, 0, 0, 0, 0, 0, 0, 0, 0, 0, 0, 0, 0, 0, 0, 0, 0, 0, 0, 0, 0, 0, 0, 0, 0, 0, 0, 0, 0, 0, 0, 0, 0, 0, 0, 0, 0, 0, 0, 0, 0, 0, 0, 0, 0, 0, 0, 0, 0, 0, 0, 0, 0, 0, 0, 0, 0, 0, 0, 0, 0, 0, 0, 0, 0, 0, 0, 0, 0, 0, 0, 0, 0, 0, 0, 0, 0, 0, 0, 0, 0, 0, 0, 0, 0, 0, 0, 0, 0, 0, 0, 0, 0, 0, 0, 0, 0, 0, 0, 0, 0, 0, 0, 0, 0, 0, 0, 0, 0, 0, 0, 0, 0, 0, 0, 0, 0, 0, 0, 0, 0, 0, 0, 0, 0, 0, 0, 0, 0, 0, 0, 0, 0, 0, 0, 0, 0, 0, 0, 0, 0, 0, 0, 0, 0, 0, 0, 0, 0, 0, 0, 0, 0, 0, 0, 0, 0, 0, 0, 0, 0, 0, 0, 0, 0, 0, 0, 0, 0, 0, 0, 0, 0, 0, 0, 0, 0, 0, 0, 0, 0, 0, 0, 0, 0, 0, 0, 0, 0, 0, 0, 0, 0, 0, 0, 0, 0, 0, 0, 0, 0, 0, 0, 0, 0, 0, 0, 0, 0, 0, 0, 0, 0, 0, 0, 0, 0, 0, 0, 0, 0, 0, 0, 0, 0, 0, 0, 0, 0, 0, 0, 0, 0, 0, 0, 0, 0, 0, 0, 0, 0, 0, 0, 0, 0, 0, 0, 0, 0, 0, 0, 0, 0, 0, 0, 0, 0, 0, 0, 0, 0, 0, 0, 0, 0, 0, 0, 0, 0, 0, 0, 0, 0, 0, 0, 0, 0, 0, 0, 0, 0, 0, 0, 0, 0, 0, 0, 0, 0, 0, 0, 0, 0, 0, 0, 0, 0, 0, 0, 0, 0, 0, 0, 0, 0, 0, 0, 0, 0, 0, 0, 0, 0, 0, 0, 0, 0, 0, 0, 0, 0, 0, 0, 0, 0, 0, 0, 0, 0, 0, 0, 0, 0, 0, 0, 0, 0, 0, 0, 0, 0, 1, 1, 1, 1, 1, 1, 1, 1, 1, 1, 1, 1, 1, 1, 1, 1, 1, 1, 1, 1, 1, 1, 1, 1, 1, 1, 1, 1, 1, 1, 1, 1, 1, 1, 1, 1, 1, 1, 1, 1, 1, 1, 1, 1, 1, 1, 1, 1, 1, 1, 1, 1, 1, 1, 1, 1, 1, 1, 1, 1, 1, 1, 1, 1])
_k = set([(6, 20), (6, 442), (7, 21), (7, 443), (20, 34), (21, 35), (34, 48), (35, 49), (48, 62), (49, 63), (62, 76), (63, 77), (76, 90), (77, 91), (90, 104), (91, 105), (104, 118), (105, 119), (118, 132), (119, 133), (132, 146), (133, 147), (146, 160), (147, 161), (160, 174), (161, 175), (174, 188), (175, 189), (188, 202), (189, 203), (202, 216), (203, 217), (216, 230), (217, 231), (230, 245), (231, 246), (245, 259), (246, 260), (259, 273), (260, 274), (273, 287), (274, 288), (287, 301), (288, 302), (301, 315), (302, 316), (315, 329), (316, 330), (329, 343), (330, 344), (343, 357), (344, 358), (357, 371), (358, 372), (371, 385), (372, 386), (385, 399), (386, 400), (399, 413), (400, 414), (413, 428), (414, 429), (428, 442), (429, 443), (450, 453), (450, 543), (452, 455), (452, 545), (453, 456), (455, 458), (456, 459), (458, 461), (459, 462), (461, 464), (462, 465), (464, 467), (465, 468), (467, 470), (468, 471), (470, 473), (471, 474), (473, 476), (474, 477), (476, 479), (477, 480), (479, 482), (480, 483), (482, 485), (483, 486), (485, 488), (486, 489), (488, 491), (489, 492), (491, 494), (492, 495), (494, 497), (495, 498), (497, 500), (498, 501), (500, 503), (501, 504), (503, 506), (504, 507), (506, 509), (507, 510), (509, 512), (510, 513), (512, 515), (513, 516), (515, 518), (516, 519), (518, 521), (519, 522), (521, 524), (522, 525), (524, 527), (525, 528), (527, 530), (528, 531), (530, 533), (531, 534), (533, 536), (534, 537), (536, 539), (537, 540), (539, 542), (540, 543), (542, 545)])
me_sphere.attributes.new('sharp_edge', 'BOOLEAN', 'EDGE').data.foreach_set('value', [ (min(e.vertices), max(e.vertices)) in _k for e in me_sphere.edges])
_uv = me_sphere.uv_layers.new(name='UVMap')
_uv.uv.foreach_set('vector', [0.6375, 0.5174, 0.6314, 0.5787, 0.6022, 0.5682, 0.6073, 0.5065, 0.6246, 0.6398, 0.6164, 0.7008, 0.59, 0.6912, 0.5966, 0.6297, 0.6056, 0.7611, 0.5892, 0.8204, 0.5685, 0.8126, 0.5813, 0.7523, 0.7412, 0.1006, 0.6996, 0.1545, 0.664, 0.1408, 0.7084, 0.08597, 0.679, 0.2129, 0.6663, 0.2729, 0.6323, 0.2606, 0.644, 0.2, 0.6572, 0.3337, 0.6499, 0.3948, 0.6179, 0.3832, 0.6242, 0.3217, 0.3707, 0.9254, 0.2902, 0.892, 0.2948, 0.8834, 0.3735, 0.916, 0.6314, 0.5787, 0.6246, 0.6398, 0.5966, 0.6297, 0.6022, 0.5682, 0.6164, 0.7008, 0.6056, 0.7611, 0.5813, 0.7523, 0.59, 0.6912, 0.8443, 0.06394, 0.7412, 0.1006, 0.7084, 0.08597, 0.8376, 0.05201, 0.5892, 0.8204, 0.5595, 0.8769, 0.5454, 0.8713, 0.5685, 0.8126, 0.6996, 0.1545, 0.679, 0.2129, 0.644, 0.2, 0.664, 0.1408, 0.6663, 0.2729, 0.6572, 0.3337, 0.6242, 0.3217, 0.6323, 0.2606, 0.7817, 0.1563, 0.8433, 0.218, 0.8357, 0.2242, 0.7755, 0.1639, 0.5685, 0.8126, 0.5454, 0.8713, 0.5312, 0.8669, 0.548, 0.8065, 0.664, 0.1408, 0.644, 0.2, 0.6067, 0.1889, 0.6243, 0.1287, 0.6323, 0.2606, 0.6242, 0.3217, 0.5903, 0.3119, 0.5969, 0.2502, 0.4504, 0.0001138, 0.5489, 9.996e-05, 0.5478, 0.01113, 0.4515, 0.01115, 0.6073, 0.5065, 0.6022, 0.5682, 0.5731, 0.5597, 0.577, 0.4977, 0.5966, 0.6297, 0.59, 0.6912, 0.5638, 0.6835, 0.5688, 0.6217, 0.5813, 0.7523, 0.5685, 0.8126, 0.548, 0.8065, 0.5574, 0.7452, 0.7084, 0.08597, 0.664, 0.1408, 0.6243, 0.1287, 0.6687, 0.072, 0.644, 0.2, 0.6323, 0.2606, 0.5969, 0.2502, 0.6067, 0.1889, 0.6242, 0.3217, 0.6179, 0.3832, 0.5852, 0.3737, 0.5903, 0.3119, 0.7364, 0.943, 0.6454, 0.9807, 0.6422, 0.9701, 0.7312, 0.9332, 0.6022, 0.5682, 0.5966, 0.6297, 0.5688, 0.6217, 0.5731, 0.5597, 0.59, 0.6912, 0.5813, 0.7523, 0.5574, 0.7452, 0.5638, 0.6835, 0.8376, 0.05201, 0.7084, 0.08597, 0.6687, 0.072, 0.8362, 0.03984, 0.548, 0.8065, 0.5312, 0.8669, 0.5169, 0.8638, 0.5276, 0.8022, 0.6243, 0.1287, 0.6067, 0.1889, 0.567, 0.1805, 0.5802, 0.1191, 0.5969, 0.2502, 0.5903, 0.3119, 0.5555, 0.3046, 0.5601, 0.2424, 0.8433, 0.218, 0.8917, 0.2904, 0.8831, 0.295, 0.8357, 0.2242, 0.577, 0.4977, 0.5731, 0.5597, 0.5439, 0.5536, 0.5465, 0.4913, 0.5688, 0.6217, 0.5638, 0.6835, 0.5378, 0.6781, 0.5411, 0.6159, 0.5574, 0.7452, 0.548, 0.8065, 0.5276, 0.8022, 0.5337, 0.7402, 0.6687, 0.072, 0.6243, 0.1287, 0.5802, 0.1191, 0.6183, 0.05988, 0.6067, 0.1889, 0.5969, 0.2502, 0.5601, 0.2424, 0.567, 0.1805, 0.5903, 0.3119, 0.5852, 0.3737, 0.552, 0.3668, 0.5555, 0.3046, 0.2902, 0.892, 0.2178, 0.8436, 0.224, 0.836, 0.2948, 0.8834, 0.5731, 0.5597, 0.5688, 0.6217, 0.5411, 0.6159, 0.5439, 0.5536, 0.5638, 0.6835, 0.5574, 0.7452, 0.5337, 0.7402, 0.5378, 0.6781, 0.8362, 0.03984, 0.6687, 0.072, 0.6183, 0.05988, 0.8469, 0.02787, 0.5276, 0.8022, 0.5169, 0.8638, 0.5025, 0.8621, 0.5073, 0.7997, 0.5802, 0.1191, 0.567, 0.1805, 0.5256, 0.1754, 0.5321, 0.1132, 0.5601, 0.2424, 0.5555, 0.3046, 0.5201, 0.3002, 0.5223, 0.2378, 0.8183, 0.8883, 0.7364, 0.943, 0.7312, 0.9332, 0.8112, 0.8797, 0.5465, 0.4913, 0.5439, 0.5536, 0.5147, 0.55, 0.5159, 0.4876, 0.5411, 0.6159, 0.5378, 0.6781, 0.5119, 0.6749, 0.5134, 0.6125, 0.5337, 0.7402, 0.5276, 0.8022, 0.5073, 0.7997, 0.51, 0.7373, 0.6183, 0.05988, 0.5802, 0.1191, 0.5321, 0.1132, 0.5534, 0.05151, 0.567, 0.1805, 0.5601, 0.2424, 0.5223, 0.2378, 0.5256, 0.1754, 0.5555, 0.3046, 0.552, 0.3668, 0.5185, 0.3627, 0.5201, 0.3002, 0.3539, 0.01934, 0.4504, 0.0001138, 0.4515, 0.01115, 0.3571, 0.02995, 0.5439, 0.5536, 0.5411, 0.6159, 0.5134, 0.6125, 0.5147, 0.55, 0.5378, 0.6781, 0.5337, 0.7402, 0.51, 0.7373, 0.5119, 0.6749, 0.8469, 0.02787, 0.6183, 0.05988, 0.5534, 0.05151, 0.8922, 0.01743, 0.5073, 0.7997, 0.5025, 0.8621, 0.488, 0.8616, 0.487, 0.7991, 0.5321, 0.1132, 0.5256, 0.1754, 0.4832, 0.1741, 0.4819, 0.1117, 0.5223, 0.2378, 0.5201, 0.3002, 0.4844, 0.2991, 0.4839, 0.2366, 0.8917, 0.2904, 0.9251, 0.3709, 0.9157, 0.3738, 0.8831, 0.295, 0.5159, 0.4876, 0.5147, 0.55, 0.4855, 0.5491, 0.4852, 0.4866, 0.5134, 0.6125, 0.5119, 0.6749, 0.486, 0.6741, 0.4857, 0.6116, 0.51, 0.7373, 0.5073, 0.7997, 0.487, 0.7991, 0.4864, 0.7366, 0.5534, 0.05151, 0.5321, 0.1132, 0.4819, 0.1117, 0.4772, 0.04919, 0.5256, 0.1754, 0.5223, 0.2378, 0.4839, 0.2366, 0.4832, 0.1741, 0.5201, 0.3002, 0.5185, 0.3627, 0.4847, 0.3616, 0.4844, 0.2991, 0.2178, 0.8436, 0.1562, 0.782, 0.1638, 0.7758, 0.224, 0.836, 0.5147, 0.55, 0.5134, 0.6125, 0.4857, 0.6116, 0.4855, 0.5491, 0.5119, 0.6749, 0.51, 0.7373, 0.4864, 0.7366, 0.486, 0.6741, 0.8922, 0.01743, 0.5534, 0.05151, 0.4772, 0.04919, 1.015, 0.0136, 0.487, 0.7991, 0.488, 0.8616, 0.4735, 0.8625, 0.4667, 0.8004, 0.4819, 0.1117, 0.4832, 0.1741, 0.441, 0.1768, 0.4321, 0.1147, 0.4839, 0.2366, 0.4844, 0.2991, 0.4487, 0.3013, 0.4457, 0.239, 0.2629, 0.05704, 0.3539, 0.01934, 0.3571, 0.02995, 0.2682, 0.06681, 0.4852, 0.4866, 0.4855, 0.5491, 0.4563, 0.5509, 0.4546, 0.4885, 0.4857, 0.6116, 0.486, 0.6741, 0.4602, 0.6757, 0.4581, 0.6133, 0.4864, 0.7366, 0.487, 0.7991, 0.4667, 0.8004, 0.4628, 0.7381, 0.4772, 0.04919, 0.4819, 0.1117, 0.4321, 0.1147, 0.4038, 0.05379, 0.4832, 0.1741, 0.4839, 0.2366, 0.4457, 0.239, 0.441, 0.1768, 0.4844, 0.2991, 0.4847, 0.3616, 0.451, 0.3637, 0.4487, 0.3013, 0.8879, 0.8187, 0.8183, 0.8883, 0.8112, 0.8797, 0.8793, 0.8116, 0.4855, 0.5491, 0.4857, 0.6116, 0.4581, 0.6133, 0.4563, 0.5509, 0.486, 0.6741, 0.4864, 0.7366, 0.4628, 0.7381, 0.4602, 0.6757, 0.01476, 0.0136, 0.4772, 0.04919, 0.4038, 0.05379, 0.1108, 0.02062, 0.4667, 0.8004, 0.4735, 0.8625, 0.4591, 0.8647, 0.4464, 0.8035, 0.4321, 0.1147, 0.441, 0.1768, 0.4002, 0.183, 0.3852, 0.122, 0.4457, 0.239, 0.4487, 0.3013, 0.4135, 0.3067, 0.4082, 0.2447, 0.05686, 0.7368, 0.01925, 0.6458, 0.02986, 0.6426, 0.06664, 0.7316, 0.4546, 0.4885, 0.4563, 0.5509, 0.4271, 0.5554, 0.424, 0.4932, 0.4581, 0.6133, 0.4602, 0.6757, 0.4342, 0.6797, 0.4304, 0.6176, 0.4628, 0.7381, 0.4667, 0.8004, 0.4464, 0.8035, 0.4392, 0.7417, 0.4038, 0.05379, 0.4321, 0.1147, 0.3852, 0.122, 0.344, 0.06369, 0.441, 0.1768, 0.4457, 0.239, 0.4082, 0.2447, 0.4002, 0.183, 0.4487, 0.3013, 0.451, 0.3637, 0.4175, 0.3688, 0.4135, 0.3067, 0.9251, 0.3709, 0.9421, 0.4564, 0.9323, 0.4574, 0.9157, 0.3738, 0.4563, 0.5509, 0.4581, 0.6133, 0.4304, 0.6176, 0.4271, 0.5554, 0.4602, 0.6757, 0.4628, 0.7381, 0.4392, 0.7417, 0.4342, 0.6797, 0.1108, 0.02062, 0.4038, 0.05379, 0.344, 0.06369, 0.1398, 0.03187, 0.4464, 0.8035, 0.4591, 0.8647, 0.4448, 0.8683, 0.426, 0.8084, 0.3852, 0.122, 0.4002, 0.183, 0.3613, 0.1924, 0.3426, 0.1325, 0.4082, 0.2447, 0.4135, 0.3067, 0.379, 0.3149, 0.3718, 0.2534, 0.1562, 0.782, 0.1078, 0.7095, 0.1165, 0.7049, 0.1638, 0.7758, 0.424, 0.4932, 0.4271, 0.5554, 0.3979, 0.5623, 0.3936, 0.5004, 0.4304, 0.6176, 0.4342, 0.6797, 0.4082, 0.6859, 0.4026, 0.6242, 0.4392, 0.7417, 0.4464, 0.8035, 0.426, 0.8084, 0.4154, 0.7474, 0.344, 0.06369, 0.3852, 0.122, 0.3426, 0.1325, 0.2977, 0.0766, 0.4002, 0.183, 0.4082, 0.2447, 0.3718, 0.2534, 0.3613, 0.1924, 0.4135, 0.3067, 0.4175, 0.3688, 0.3845, 0.3767, 0.379, 0.3149, 0.07456, 0.371, 0.1078, 0.2905, 0.1165, 0.2951, 0.08395, 0.3738, 0.4271, 0.5554, 0.4304, 0.6176, 0.4026, 0.6242, 0.3979, 0.5623, 0.4342, 0.6797, 0.4392, 0.7417, 0.4154, 0.7474, 0.4082, 0.6859, 0.1398, 0.03187, 0.344, 0.06369, 0.2977, 0.0766, 0.1451, 0.04398, 0.426, 0.8084, 0.4448, 0.8683, 0.4306, 0.8731, 0.4054, 0.8151, 0.3426, 0.1325, 0.3613, 0.1924, 0.3247, 0.2042, 0.3044, 0.1453, 0.3718, 0.2534, 0.379, 0.3149, 0.3454, 0.3256, 0.3369, 0.2646, 0.9426, 0.7368, 0.8879, 0.8187, 0.8793, 0.8116, 0.9328, 0.7316, 0.3936, 0.5004, 0.3979, 0.5623, 0.3688, 0.5715, 0.3633, 0.51, 0.4026, 0.6242, 0.4082, 0.6859, 0.382, 0.6942, 0.3748, 0.633, 0.4154, 0.7474, 0.426, 0.8084, 0.4054, 0.8151, 0.3914, 0.7551, 0.2977, 0.0766, 0.3426, 0.1325, 0.3044, 0.1453, 0.2607, 0.09091, 0.3613, 0.1924, 0.3718, 0.2534, 0.3369, 0.2646, 0.3247, 0.2042, 0.379, 0.3149, 0.3845, 0.3767, 0.3521, 0.3869, 0.3454, 0.3256, 0.9421, 0.5436, 0.9251, 0.629, 0.9157, 0.6262, 0.9323, 0.5426, 0.3979, 0.5623, 0.4026, 0.6242, 0.3748, 0.633, 0.3688, 0.5715, 0.4082, 0.6859, 0.4154, 0.7474, 0.3914, 0.7551, 0.382, 0.6942, 0.1451, 0.04398, 0.2977, 0.0766, 0.2607, 0.09091, 0.1414, 0.0561, 0.4054, 0.8151, 0.4306, 0.8731, 0.4167, 0.8791, 0.3846, 0.8234, 0.3044, 0.1453, 0.3247, 0.2042, 0.2905, 0.2176, 0.2699, 0.1594, 0.3369, 0.2646, 0.3454, 0.3256, 0.3127, 0.3381, 0.3034, 0.2775, 0.1811, 0.1118, 0.2629, 0.05704, 0.2682, 0.06681, 0.1881, 0.1203, 0.3633, 0.51, 0.3688, 0.5715, 0.3396, 0.5826, 0.3331, 0.5215, 0.3748, 0.633, 0.382, 0.6942, 0.3554, 0.7044, 0.3468, 0.6437, 0.3914, 0.7551, 0.4054, 0.8151, 0.3846, 0.8234, 0.367, 0.7646, 0.2607, 0.09091, 0.3044, 0.1453, 0.2699, 0.1594, 0.2296, 0.1056, 0.3247, 0.2042, 0.3369, 0.2646, 0.3034, 0.2775, 0.2905, 0.2176, 0.3454, 0.3256, 0.3521, 0.3869, 0.3202, 0.3991, 0.3127, 0.3381, 0.1078, 0.2905, 0.1562, 0.218, 0.1638, 0.2243, 0.1165, 0.2951, 0.3688, 0.5715, 0.3748, 0.633, 0.3468, 0.6437, 0.3396, 0.5826, 0.382, 0.6942, 0.3914, 0.7551, 0.367, 0.7646, 0.3554, 0.7044, 0.1414, 0.0561, 0.2607, 0.09091, 0.2296, 0.1056, 0.1336, 0.06789, 0.3846, 0.8234, 0.4167, 0.8791, 0.403, 0.8862, 0.3634, 0.8333, 0.2699, 0.1594, 0.2905, 0.2176, 0.2583, 0.232, 0.2384, 0.1741, 0.3034, 0.2775, 0.3127, 0.3381, 0.281, 0.3519, 0.2713, 0.2916, 0.07451, 0.629, 0.05756, 0.5436, 0.06733, 0.5426, 0.0839, 0.6262, 0.3331, 0.5215, 0.3396, 0.5826, 0.3103, 0.5954, 0.3031, 0.5345, 0.3468, 0.6437, 0.3554, 0.7044, 0.3285, 0.7163, 0.3185, 0.656, 0.367, 0.7646, 0.3846, 0.8234, 0.3634, 0.8333, 0.3421, 0.7757, 0.2296, 0.1056, 0.2699, 0.1594, 0.2384, 0.1741, 0.2023, 0.1202, 0.2905, 0.2176, 0.3034, 0.2775, 0.2713, 0.2916, 0.2583, 0.232, 0.3127, 0.3381, 0.3202, 0.3991, 0.289, 0.4126, 0.281, 0.3519, 0.9421, 0.4564, 0.9421, 0.5436, 0.9323, 0.5426, 0.9323, 0.4574, 0.3396, 0.5826, 0.3468, 0.6437, 0.3185, 0.656, 0.3103, 0.5954, 0.3554, 0.7044, 0.367, 0.7646, 0.3421, 0.7757, 0.3285, 0.7163, 0.1336, 0.06789, 0.2296, 0.1056, 0.2023, 0.1202, 0.1235, 0.07916, 0.3634, 0.8333, 0.403, 0.8862, 0.3897, 0.8945, 0.3416, 0.8445, 0.2384, 0.1741, 0.2583, 0.232, 0.2278, 0.2468, 0.2093, 0.1888, 0.2713, 0.2916, 0.281, 0.3519, 0.2501, 0.3665, 0.2404, 0.3063, 0.1078, 0.7095, 0.07451, 0.629, 0.0839, 0.6262, 0.1165, 0.7049, 0.3031, 0.5345, 0.3103, 0.5954, 0.2808, 0.6092, 0.273, 0.5486, 0.3185, 0.656, 0.3285, 0.7163, 0.3009, 0.7294, 0.2897, 0.6696, 0.3421, 0.7757, 0.3634, 0.8333, 0.3416, 0.8445, 0.3165, 0.7882, 0.2023, 0.1202, 0.2384, 0.1741, 0.2093, 0.1888, 0.1774, 0.1342, 0.2583, 0.232, 0.2713, 0.2916, 0.2404, 0.3063, 0.2278, 0.2468, 0.281, 0.3519, 0.289, 0.4126, 0.2582, 0.4271, 0.2501, 0.3665, 0.9251, 0.629, 0.8917, 0.7096, 0.8831, 0.7049, 0.9157, 0.6262, 0.3103, 0.5954, 0.3185, 0.656, 0.2897, 0.6696, 0.2808, 0.6092, 0.3285, 0.7163, 0.3421, 0.7757, 0.3165, 0.7882, 0.3009, 0.7294, 0.1235, 0.07916, 0.2023, 0.1202, 0.1774, 0.1342, 0.112, 0.08976, 0.3416, 0.8445, 0.3897, 0.8945, 0.3769, 0.9037, 0.319, 0.857, 0.2093, 0.1888, 0.2278, 0.2468, 0.1987, 0.2613, 0.1818, 0.2029, 0.2404, 0.3063, 0.2501, 0.3665, 0.2198, 0.3812, 0.2105, 0.321, 0.1115, 0.1814, 0.1811, 0.1118, 0.1881, 0.1203, 0.1201, 0.1884, 0.273, 0.5486, 0.2808, 0.6092, 0.2508, 0.6238, 0.2428, 0.5632, 0.2897, 0.6696, 0.3009, 0.7294, 0.2725, 0.7436, 0.2603, 0.684, 0.3165, 0.7882, 0.3416, 0.8445, 0.319, 0.857, 0.2899, 0.8018, 0.1774, 0.1342, 0.2093, 0.1888, 0.1818, 0.2029, 0.1541, 0.1474, 0.2278, 0.2468, 0.2404, 0.3063, 0.2105, 0.321, 0.1987, 0.2613, 0.2501, 0.3665, 0.2582, 0.4271, 0.2278, 0.4418, 0.2198, 0.3812, 0.1562, 0.218, 0.2178, 0.1564, 0.224, 0.164, 0.1638, 0.2243, 0.2808, 0.6092, 0.2897, 0.6696, 0.2603, 0.684, 0.2508, 0.6238, 0.3009, 0.7294, 0.3165, 0.7882, 0.2899, 0.8018, 0.2725, 0.7436, 0.112, 0.08976, 0.1774, 0.1342, 0.1541, 0.1474, 0.09968, 0.09955, 0.319, 0.857, 0.3769, 0.9037, 0.3648, 0.9138, 0.2952, 0.8704, 0.1818, 0.2029, 0.1987, 0.2613, 0.1705, 0.2752, 0.1556, 0.2162, 0.2105, 0.321, 0.2198, 0.3812, 0.19, 0.3956, 0.1814, 0.3351, 0.9803, 0.6458, 0.9426, 0.7368, 0.9328, 0.7316, 0.9697, 0.6426, 0.2428, 0.5632, 0.2508, 0.6238, 0.2204, 0.6385, 0.2123, 0.5779, 0.2603, 0.684, 0.2725, 0.7436, 0.2429, 0.7582, 0.2301, 0.6987, 0.2899, 0.8018, 0.319, 0.857, 0.2952, 0.8704, 0.2619, 0.8162, 0.1541, 0.1474, 0.1818, 0.2029, 0.1556, 0.2162, 0.1318, 0.1594, 0.1987, 0.2613, 0.2105, 0.321, 0.1814, 0.3351, 0.1705, 0.2752, 0.2198, 0.3812, 0.2278, 0.4418, 0.1977, 0.4563, 0.19, 0.3956, 0.05756, 0.5436, 0.05762, 0.4564, 0.06739, 0.4574, 0.06733, 0.5426, 0.2508, 0.6238, 0.2603, 0.684, 0.2301, 0.6987, 0.2204, 0.6385, 0.2725, 0.7436, 0.2899, 0.8018, 0.2619, 0.8162, 0.2429, 0.7582, 0.09968, 0.09955, 0.1541, 0.1474, 0.1318, 0.1594, 0.08669, 0.1084, 0.2952, 0.8704, 0.3648, 0.9138, 0.3538, 0.9246, 0.2696, 0.8847, 0.1556, 0.2162, 0.1705, 0.2752, 0.1432, 0.2879, 0.1303, 0.2283, 0.1814, 0.3351, 0.19, 0.3956, 0.1606, 0.4091, 0.1528, 0.3483, 0.2178, 0.1564, 0.2902, 0.108, 0.2948, 0.1166, 0.224, 0.164, 0.2123, 0.5779, 0.2204, 0.6385, 0.1892, 0.6529, 0.1813, 0.5921, 0.2301, 0.6987, 0.2429, 0.7582, 0.2119, 0.7729, 0.1988, 0.7133, 0.2619, 0.8162, 0.2952, 0.8704, 0.2696, 0.8847, 0.2321, 0.8309, 0.1318, 0.1594, 0.1556, 0.2162, 0.1303, 0.2283, 0.1103, 0.1702, 0.1705, 0.2752, 0.1814, 0.3351, 0.1528, 0.3483, 0.1432, 0.2879, 0.19, 0.3956, 0.1977, 0.4563, 0.1676, 0.4701, 0.1606, 0.4091, 0.9995, 0.5492, 0.9803, 0.6458, 0.9697, 0.6426, 0.9885, 0.5481, 0.2204, 0.6385, 0.2301, 0.6987, 0.1988, 0.7133, 0.1892, 0.6529, 0.2429, 0.7582, 0.2619, 0.8162, 0.2321, 0.8309, 0.2119, 0.7729, 0.08669, 0.1084, 0.1318, 0.1594, 0.1103, 0.1702, 0.07325, 0.1163, 0.2696, 0.8847, 0.3538, 0.9246, 0.3443, 0.9361, 0.2412, 0.8994, 0.1303, 0.2283, 0.1432, 0.2879, 0.1164, 0.2992, 0.1056, 0.2389, 0.1528, 0.3483, 0.1606, 0.4091, 0.1314, 0.4213, 0.1246, 0.3602, 0.8917, 0.7096, 0.8433, 0.782, 0.8357, 0.7758, 0.8831, 0.7049, 0.1813, 0.5921, 0.1892, 0.6529, 0.1572, 0.6663, 0.1499, 0.6052, 0.1988, 0.7133, 0.2119, 0.7729, 0.179, 0.7871, 0.1663, 0.7271, 0.2321, 0.8309, 0.2696, 0.8847, 0.2412, 0.8994, 0.1996, 0.8455, 0.1103, 0.1702, 0.1303, 0.2283, 0.1056, 0.2389, 0.0892, 0.1796, 0.1432, 0.2879, 0.1528, 0.3483, 0.1246, 0.3602, 0.1164, 0.2992, 0.1606, 0.4091, 0.1676, 0.4701, 0.1375, 0.4826, 0.1314, 0.4213, 0.05688, 0.2633, 0.1115, 0.1814, 0.1201, 0.1884, 0.06666, 0.2685, 0.1892, 0.6529, 0.1988, 0.7133, 0.1663, 0.7271, 0.1572, 0.6663, 0.2119, 0.7729, 0.2321, 0.8309, 0.1996, 0.8455, 0.179, 0.7871, 0.07325, 0.1163, 0.1103, 0.1702, 0.0892, 0.1796, 0.05948, 0.1231, 0.2412, 0.8994, 0.3443, 0.9361, 0.3376, 0.948, 0.2084, 0.914, 0.1056, 0.2389, 0.1164, 0.2992, 0.08999, 0.3088, 0.08134, 0.2477, 0.1246, 0.3602, 0.1314, 0.4213, 0.1022, 0.4318, 0.09661, 0.3703, 0.8433, 0.782, 0.7817, 0.8437, 0.7755, 0.8361, 0.8357, 0.7758, 0.1499, 0.6052, 0.1572, 0.6663, 0.1242, 0.6783, 0.1179, 0.6168, 0.1663, 0.7271, 0.179, 0.7871, 0.144, 0.8, 0.1323, 0.7394, 0.1996, 0.8455, 0.2412, 0.8994, 0.2084, 0.914, 0.164, 0.8592, 0.0892, 0.1796, 0.1056, 0.2389, 0.08134, 0.2477, 0.06847, 0.1874, 0.1164, 0.2992, 0.1246, 0.3602, 0.09661, 0.3703, 0.08999, 0.3088, 0.1314, 0.4213, 0.1375, 0.4826, 0.1073, 0.4935, 0.1022, 0.4318, 0.2902, 0.108, 0.3707, 0.07461, 0.3735, 0.084, 0.2948, 0.1166, 0.1572, 0.6663, 0.1663, 0.7271, 0.1323, 0.7394, 0.1242, 0.6783, 0.179, 0.7871, 0.1996, 0.8455, 0.164, 0.8592, 0.144, 0.8, 0.05948, 0.1231, 0.0892, 0.1796, 0.06847, 0.1874, 0.04545, 0.1287, 0.2084, 0.914, 0.3376, 0.948, 0.3362, 0.9602, 0.1687, 0.928, 0.08134, 0.2477, 0.08999, 0.3088, 0.06383, 0.3165, 0.0574, 0.2548, 0.09661, 0.3703, 0.1022, 0.4318, 0.07306, 0.4403, 0.06881, 0.3783, 0.9995, 0.4507, 0.9995, 0.5492, 0.9885, 0.5481, 0.9885, 0.4518, 0.1179, 0.6168, 0.1242, 0.6783, 0.09028, 0.6881, 0.08523, 0.6263, 0.1323, 0.7394, 0.144, 0.8, 0.1067, 0.8111, 0.09687, 0.7498, 0.164, 0.8592, 0.2084, 0.914, 0.1687, 0.928, 0.1243, 0.8713, 0.06847, 0.1874, 0.08134, 0.2477, 0.0574, 0.2548, 0.04795, 0.1935, 0.08999, 0.3088, 0.09661, 0.3703, 0.06881, 0.3783, 0.06383, 0.3165, 0.1022, 0.4318, 0.1073, 0.4935, 0.07699, 0.5023, 0.07306, 0.4403, 0.1115, 0.8187, 0.05686, 0.7368, 0.06664, 0.7316, 0.1201, 0.8116, 0.1242, 0.6783, 0.1323, 0.7394, 0.09687, 0.7498, 0.09028, 0.6881, 0.144, 0.8, 0.164, 0.8592, 0.1243, 0.8713, 0.1067, 0.8111, 0.04545, 0.1287, 0.06847, 0.1874, 0.04795, 0.1935, 0.03123, 0.1331, 0.1687, 0.928, 0.3362, 0.9602, 0.3469, 0.9721, 0.1183, 0.9401, 0.0574, 0.2548, 0.06383, 0.3165, 0.03783, 0.3219, 0.03366, 0.2598, 0.06881, 0.3783, 0.07306, 0.4403, 0.04389, 0.4464, 0.04109, 0.3841, 0.01927, 0.3542, 0.05688, 0.2633, 0.06666, 0.2685, 0.02988, 0.3575, 0.08523, 0.6263, 0.09028, 0.6881, 0.0555, 0.6954, 0.05205, 0.6332, 0.09687, 0.7498, 0.1067, 0.8111, 0.06704, 0.8195, 0.06008, 0.7576, 0.1243, 0.8713, 0.1687, 0.928, 0.1183, 0.9401, 0.08019, 0.8809, 0.04795, 0.1935, 0.0574, 0.2548, 0.03366, 0.2598, 0.02757, 0.1978, 0.06383, 0.3165, 0.06881, 0.3783, 0.04109, 0.3841, 0.03783, 0.3219, 0.07306, 0.4403, 0.07699, 0.5023, 0.04651, 0.5087, 0.04389, 0.4464, 0.9426, 0.2632, 0.9803, 0.3542, 0.9697, 0.3574, 0.9328, 0.2684, 0.09028, 0.6881, 0.09687, 0.7498, 0.06008, 0.7576, 0.0555, 0.6954, 0.1067, 0.8111, 0.1243, 0.8713, 0.08019, 0.8809, 0.06704, 0.8195, 0.03123, 0.1331, 0.04795, 0.1935, 0.02757, 0.1978, 0.01688, 0.1362, 0.1183, 0.9401, 0.3469, 0.9721, 0.3922, 0.9826, 0.05342, 0.9485, 0.03366, 0.2598, 0.03783, 0.3219, 0.01192, 0.3251, 0.01002, 0.2627, 0.04109, 0.3841, 0.04389, 0.4464, 0.01469, 0.45, 0.01341, 0.3875, 0.1811, 0.8883, 0.1115, 0.8187, 0.1201, 0.8116, 0.1881, 0.8797, 0.05205, 0.6332, 0.0555, 0.6954, 0.02009, 0.6998, 0.01847, 0.6373, 0.06008, 0.7576, 0.06704, 0.8195, 0.0256, 0.8246, 0.02226, 0.7622, 0.08019, 0.8809, 0.1183, 0.9401, 0.05342, 0.9485, 0.03213, 0.8868, 0.02757, 0.1978, 0.03366, 0.2598, 0.01002, 0.2627, 0.007269, 0.2003, 0.03783, 0.3219, 0.04109, 0.3841, 0.01341, 0.3875, 0.01192, 0.3251, 0.04389, 0.4464, 0.04651, 0.5087, 0.0159, 0.5124, 0.01469, 0.45, 9.996e-05, 0.5493, 0.0001411, 0.4508, 0.01118, 0.4519, 0.01114, 0.5482, 0.0555, 0.6954, 0.06008, 0.7576, 0.02226, 0.7622, 0.02009, 0.6998, 0.06704, 0.8195, 0.08019, 0.8809, 0.03213, 0.8868, 0.0256, 0.8246, 0.01688, 0.1362, 0.02757, 0.1978, 0.007269, 0.2003, 0.002451, 0.1379, 1.053, 0.9485, 1.392, 0.9826, 0.5148, 0.9864, 0.9772, 0.9508, 1.01, 0.2627, 1.012, 0.3251, 0.986, 0.3259, 0.9864, 0.2634, 1.013, 0.3875, 1.015, 0.45, 0.9855, 0.4509, 0.9857, 0.3884, 0.3707, 0.07461, 0.4561, 0.05759, 0.4571, 0.06736, 0.3735, 0.084, 1.018, 0.6373, 1.02, 0.6998, 0.9844, 0.7009, 0.9847, 0.6384, 1.022, 0.7622, 1.026, 0.8246, 0.9832, 0.8259, 0.9839, 0.7634, 1.032, 0.8868, 1.053, 0.9485, 0.9772, 0.9508, 0.9819, 0.8883, 1.007, 0.2003, 1.01, 0.2627, 0.9864, 0.2634, 0.987, 0.2009, 1.012, 0.3251, 1.013, 0.3875, 0.9857, 0.3884, 0.986, 0.3259, 1.015, 0.45, 1.016, 0.5124, 0.9852, 0.5134, 0.9855, 0.4509, 0.9803, 0.3542, 0.9995, 0.4507, 0.9885, 0.4518, 0.9697, 0.3574, 1.02, 0.6998, 1.022, 0.7622, 0.9839, 0.7634, 0.9844, 0.7009, 1.026, 0.8246, 1.032, 0.8868, 0.9819, 0.8883, 0.9832, 0.8259, 1.002, 0.1379, 1.007, 0.2003, 0.987, 0.2009, 0.988, 0.1384, 0.9772, 0.9508, 0.5148, 0.9864, 0.6108, 0.9794, 0.9038, 0.9462, 0.9864, 0.2634, 0.986, 0.3259, 0.9602, 0.3243, 0.9628, 0.2619, 0.9857, 0.3884, 0.9855, 0.4509, 0.9563, 0.4491, 0.9581, 0.3867, 0.7817, 0.8437, 0.7092, 0.8921, 0.7046, 0.8834, 0.7755, 0.8361, 0.9847, 0.6384, 0.9844, 0.7009, 0.9487, 0.6987, 0.951, 0.6363, 0.9839, 0.7634, 0.9832, 0.8259, 0.941, 0.8232, 0.9457, 0.761, 0.9819, 0.8883, 0.9772, 0.9508, 0.9038, 0.9462, 0.9321, 0.8853, 0.987, 0.2009, 0.9864, 0.2634, 0.9628, 0.2619, 0.9667, 0.1996, 0.986, 0.3259, 0.9857, 0.3884, 0.9581, 0.3867, 0.9602, 0.3243, 0.9855, 0.4509, 0.9852, 0.5134, 0.9546, 0.5115, 0.9563, 0.4491, 0.0001411, 0.4508, 0.01927, 0.3542, 0.02988, 0.3575, 0.01118, 0.4519, 0.9844, 0.7009, 0.9839, 0.7634, 0.9457, 0.761, 0.9487, 0.6987, 0.9832, 0.8259, 0.9819, 0.8883, 0.9321, 0.8853, 0.941, 0.8232, 0.988, 0.1384, 0.987, 0.2009, 0.9667, 0.1996, 0.9735, 0.1375, 0.9038, 0.9462, 0.6108, 0.9794, 0.6398, 0.9681, 0.844, 0.9363, 0.9628, 0.2619, 0.9602, 0.3243, 0.9342, 0.3203, 0.9392, 0.2583, 0.9581, 0.3867, 0.9563, 0.4491, 0.9271, 0.4446, 0.9304, 0.3824, 0.8879, 0.1813, 0.9426, 0.2632, 0.9328, 0.2684, 0.8793, 0.1883, 0.951, 0.6363, 0.9487, 0.6987, 0.9135, 0.6933, 0.9175, 0.6312, 0.9457, 0.761, 0.941, 0.8232, 0.9002, 0.817, 0.9082, 0.7553, 0.9321, 0.8853, 0.9038, 0.9462, 0.844, 0.9363, 0.8852, 0.878, 0.9667, 0.1996, 0.9628, 0.2619, 0.9392, 0.2583, 0.9464, 0.1965, 0.9602, 0.3243, 0.9581, 0.3867, 0.9304, 0.3824, 0.9342, 0.3203, 0.9563, 0.4491, 0.9546, 0.5115, 0.924, 0.5068, 0.9271, 0.4446, 0.2629, 0.943, 0.1811, 0.8883, 0.1881, 0.8797, 0.2681, 0.9332, 0.9487, 0.6987, 0.9457, 0.761, 0.9082, 0.7553, 0.9135, 0.6933, 0.941, 0.8232, 0.9321, 0.8853, 0.8852, 0.878, 0.9002, 0.817, 0.9735, 0.1375, 0.9667, 0.1996, 0.9464, 0.1965, 0.9591, 0.1353, 0.844, 0.9363, 0.6398, 0.9681, 0.6451, 0.956, 0.7977, 0.9234, 0.9392, 0.2583, 0.9342, 0.3203, 0.9082, 0.3141, 0.9154, 0.2526, 0.9304, 0.3824, 0.9271, 0.4446, 0.8979, 0.4377, 0.9026, 0.3758, 0.01925, 0.6458, 9.996e-05, 0.5493, 0.01114, 0.5482, 0.02986, 0.6426, 0.9175, 0.6312, 0.9135, 0.6933, 0.879, 0.6851, 0.8845, 0.6233, 0.9082, 0.7553, 0.9002, 0.817, 0.8613, 0.8076, 0.8718, 0.7466, 0.8852, 0.878, 0.844, 0.9363, 0.7977, 0.9234, 0.8426, 0.8675, 0.9464, 0.1965, 0.9392, 0.2583, 0.9154, 0.2526, 0.926, 0.1916, 0.9342, 0.3203, 0.9304, 0.3824, 0.9026, 0.3758, 0.9082, 0.3141, 0.9271, 0.4446, 0.924, 0.5068, 0.8936, 0.4996, 0.8979, 0.4377, 0.7092, 0.8921, 0.6287, 0.9254, 0.6259, 0.916, 0.7046, 0.8834, 0.9135, 0.6933, 0.9082, 0.7553, 0.8718, 0.7466, 0.879, 0.6851, 0.9002, 0.817, 0.8852, 0.878, 0.8426, 0.8675, 0.8613, 0.8076, 0.9591, 0.1353, 0.9464, 0.1965, 0.926, 0.1916, 0.9448, 0.1317, 0.7977, 0.9234, 0.6451, 0.956, 0.6414, 0.9439, 0.7607, 0.9091, 0.9154, 0.2526, 0.9082, 0.3141, 0.882, 0.3058, 0.8914, 0.2449, 0.9026, 0.3758, 0.8979, 0.4377, 0.8688, 0.4285, 0.8748, 0.367, 0.4561, 0.05759, 0.5433, 0.05758, 0.5423, 0.06735, 0.4571, 0.06736, 0.8845, 0.6233, 0.879, 0.6851, 0.8454, 0.6744, 0.8521, 0.6131, 0.8718, 0.7466, 0.8613, 0.8076, 0.8247, 0.7958, 0.8369, 0.7354, 0.8426, 0.8675, 0.7977, 0.9234, 0.7607, 0.9091, 0.8044, 0.8547, 0.926, 0.1916, 0.9154, 0.2526, 0.8914, 0.2449, 0.9054, 0.1849, 0.9082, 0.3141, 0.9026, 0.3758, 0.8748, 0.367, 0.882, 0.3058, 0.8979, 0.4377, 0.8936, 0.4996, 0.8633, 0.49, 0.8688, 0.4285, 0.8183, 0.1117, 0.8879, 0.1813, 0.8793, 0.1883, 0.8112, 0.1203, 0.879, 0.6851, 0.8718, 0.7466, 0.8369, 0.7354, 0.8454, 0.6744, 0.8613, 0.8076, 0.8426, 0.8675, 0.8044, 0.8547, 0.8247, 0.7958, 0.9448, 0.1317, 0.926, 0.1916, 0.9054, 0.1849, 0.9306, 0.1269, 0.7607, 0.9091, 0.6414, 0.9439, 0.6336, 0.9321, 0.7296, 0.8944, 0.8914, 0.2449, 0.882, 0.3058, 0.8554, 0.2956, 0.867, 0.2354, 0.8748, 0.367, 0.8688, 0.4285, 0.8396, 0.4174, 0.8468, 0.3563, 0.3539, 0.9807, 0.2629, 0.943, 0.2681, 0.9332, 0.3571, 0.9701, 0.8521, 0.6131, 0.8454, 0.6744, 0.8127, 0.6619, 0.8202, 0.6009, 0.8369, 0.7354, 0.8247, 0.7958, 0.7905, 0.7824, 0.8034, 0.7225, 0.8044, 0.8547, 0.7607, 0.9091, 0.7296, 0.8944, 0.7699, 0.8406, 0.9054, 0.1849, 0.8914, 0.2449, 0.867, 0.2354, 0.8846, 0.1766, 0.882, 0.3058, 0.8748, 0.367, 0.8468, 0.3563, 0.8554, 0.2956, 0.8688, 0.4285, 0.8633, 0.49, 0.8331, 0.4785, 0.8396, 0.4174, 0.5433, 0.05758, 0.6287, 0.07457, 0.6259, 0.08396, 0.5423, 0.06735, 0.8454, 0.6744, 0.8369, 0.7354, 0.8034, 0.7225, 0.8127, 0.6619, 0.8247, 0.7958, 0.8044, 0.8547, 0.7699, 0.8406, 0.7905, 0.7824, 0.9306, 0.1269, 0.9054, 0.1849, 0.8846, 0.1766, 0.9167, 0.1209, 0.7296, 0.8944, 0.6336, 0.9321, 0.6235, 0.9208, 0.7023, 0.8798, 0.867, 0.2354, 0.8554, 0.2956, 0.8285, 0.2837, 0.8421, 0.2243, 0.8468, 0.3563, 0.8396, 0.4174, 0.8103, 0.4046, 0.8185, 0.344, 0.6287, 0.9254, 0.5433, 0.9424, 0.5423, 0.9327, 0.6259, 0.916, 0.8202, 0.6009, 0.8127, 0.6619, 0.781, 0.6481, 0.789, 0.5874, 0.8034, 0.7225, 0.7905, 0.7824, 0.7583, 0.768, 0.7713, 0.7084, 0.7699, 0.8406, 0.7296, 0.8944, 0.7023, 0.8798, 0.7384, 0.8259, 0.8846, 0.1766, 0.867, 0.2354, 0.8421, 0.2243, 0.8634, 0.1667, 0.8554, 0.2956, 0.8468, 0.3563, 0.8185, 0.344, 0.8285, 0.2837, 0.8396, 0.4174, 0.8331, 0.4785, 0.8031, 0.4655, 0.8103, 0.4046, 0.7364, 0.05698, 0.8183, 0.1117, 0.8112, 0.1203, 0.7312, 0.06676, 0.8127, 0.6619, 0.8034, 0.7225, 0.7713, 0.7084, 0.781, 0.6481, 0.7905, 0.7824, 0.7699, 0.8406, 0.7384, 0.8259, 0.7583, 0.768, 0.9167, 0.1209, 0.8846, 0.1766, 0.8634, 0.1667, 0.903, 0.1138, 0.7023, 0.8798, 0.6235, 0.9208, 0.612, 0.9102, 0.6774, 0.8658, 0.8421, 0.2243, 0.8285, 0.2837, 0.8009, 0.2706, 0.8165, 0.2118, 0.8185, 0.344, 0.8103, 0.4046, 0.7808, 0.3908, 0.7897, 0.3304, 0.4504, 0.9999, 0.3539, 0.9807, 0.3571, 0.9701, 0.4515, 0.9889, 0.789, 0.5874, 0.781, 0.6481, 0.7501, 0.6335, 0.7582, 0.5729, 0.7713, 0.7084, 0.7583, 0.768, 0.7278, 0.7532, 0.7404, 0.6937, 0.7384, 0.8259, 0.7023, 0.8798, 0.6774, 0.8658, 0.7093, 0.8112, 0.8634, 0.1667, 0.8421, 0.2243, 0.8165, 0.2118, 0.8416, 0.1555, 0.8285, 0.2837, 0.8185, 0.344, 0.7897, 0.3304, 0.8009, 0.2706, 0.8103, 0.4046, 0.8031, 0.4655, 0.773, 0.4514, 0.7808, 0.3908, 0.5433, 0.9424, 0.4561, 0.9424, 0.4571, 0.9326, 0.5423, 0.9327, 0.781, 0.6481, 0.7713, 0.7084, 0.7404, 0.6937, 0.7501, 0.6335, 0.7583, 0.768, 0.7384, 0.8259, 0.7093, 0.8112, 0.7278, 0.7532, 0.903, 0.1138, 0.8634, 0.1667, 0.8416, 0.1555, 0.8897, 0.1055, 0.6774, 0.8658, 0.612, 0.9102, 0.5997, 0.9004, 0.6541, 0.8526, 0.8165, 0.2118, 0.8009, 0.2706, 0.7725, 0.2564, 0.7899, 0.1982, 0.7897, 0.3304, 0.7808, 0.3908, 0.7508, 0.3762, 0.7603, 0.316, 0.6287, 0.07457, 0.7092, 0.1079, 0.7046, 0.1166, 0.6259, 0.08396, 0.7582, 0.5729, 0.7501, 0.6335, 0.7198, 0.6188, 0.7278, 0.5582, 0.7404, 0.6937, 0.7278, 0.7532, 0.6987, 0.7387, 0.7105, 0.679, 0.7093, 0.8112, 0.6774, 0.8658, 0.6541, 0.8526, 0.6818, 0.7971, 0.8416, 0.1555, 0.8165, 0.2118, 0.7899, 0.1982, 0.819, 0.143, 0.8009, 0.2706, 0.7897, 0.3304, 0.7603, 0.316, 0.7725, 0.2564, 0.7808, 0.3908, 0.773, 0.4514, 0.7428, 0.4368, 0.7508, 0.3762, 0.6454, 0.0193, 0.7364, 0.05698, 0.7312, 0.06676, 0.6422, 0.02991, 0.7501, 0.6335, 0.7404, 0.6937, 0.7105, 0.679, 0.7198, 0.6188, 0.7278, 0.7532, 0.7093, 0.8112, 0.6818, 0.7971, 0.6987, 0.7387, 0.8897, 0.1055, 0.8416, 0.1555, 0.819, 0.143, 0.8769, 0.09632, 0.6541, 0.8526, 0.5997, 0.9004, 0.5867, 0.8916, 0.6318, 0.8406, 0.7899, 0.1982, 0.7725, 0.2564, 0.7429, 0.2418, 0.7619, 0.1838, 0.7603, 0.316, 0.7508, 0.3762, 0.7204, 0.3615, 0.7301, 0.3013, 0.5489, 0.9999, 0.4504, 0.9999, 0.4515, 0.9889, 0.5478, 0.9889, 0.7278, 0.5582, 0.7198, 0.6188, 0.69, 0.6044, 0.6977, 0.5437, 0.7105, 0.679, 0.6987, 0.7387, 0.6705, 0.7248, 0.6814, 0.6649, 0.6818, 0.7971, 0.6541, 0.8526, 0.6318, 0.8406, 0.6556, 0.7838, 0.819, 0.143, 0.7899, 0.1982, 0.7619, 0.1838, 0.7952, 0.1296, 0.7725, 0.2564, 0.7603, 0.316, 0.7301, 0.3013, 0.7429, 0.2418, 0.7508, 0.3762, 0.7428, 0.4368, 0.7123, 0.4221, 0.7204, 0.3615, 0.7092, 0.1079, 0.7817, 0.1563, 0.7755, 0.1639, 0.7046, 0.1166, 0.7198, 0.6188, 0.7105, 0.679, 0.6814, 0.6649, 0.69, 0.6044, 0.6987, 0.7387, 0.6818, 0.7971, 0.6556, 0.7838, 0.6705, 0.7248, 0.8769, 0.09632, 0.819, 0.143, 0.7952, 0.1296, 0.8648, 0.08624, 0.6318, 0.8406, 0.5867, 0.8916, 0.5733, 0.8837, 0.6103, 0.8298, 0.7619, 0.1838, 0.7429, 0.2418, 0.7119, 0.2271, 0.7321, 0.1691, 0.7301, 0.3013, 0.7204, 0.3615, 0.6892, 0.3471, 0.6988, 0.2867, 0.4561, 0.9424, 0.3707, 0.9254, 0.3735, 0.916, 0.4571, 0.9326, 0.6977, 0.5437, 0.69, 0.6044, 0.6606, 0.5909, 0.6676, 0.5299, 0.6814, 0.6649, 0.6705, 0.7248, 0.6432, 0.7121, 0.6528, 0.6517, 0.6556, 0.7838, 0.6318, 0.8406, 0.6103, 0.8298, 0.6303, 0.7717, 0.7952, 0.1296, 0.7619, 0.1838, 0.7321, 0.1691, 0.7696, 0.1153, 0.7429, 0.2418, 0.7301, 0.3013, 0.6988, 0.2867, 0.7119, 0.2271, 0.7204, 0.3615, 0.7123, 0.4221, 0.6813, 0.4079, 0.6892, 0.3471, 0.6454, 0.9807, 0.5489, 0.9999, 0.5478, 0.9889, 0.6422, 0.9701, 0.69, 0.6044, 0.6814, 0.6649, 0.6528, 0.6517, 0.6606, 0.5909, 0.6705, 0.7248, 0.6556, 0.7838, 0.6303, 0.7717, 0.6432, 0.7121, 0.8648, 0.08624, 0.7952, 0.1296, 0.7696, 0.1153, 0.8538, 0.0754, 0.9904, 0.07591, 0.8443, 0.06394, 0.8376, 0.05201, 0.5595, 0.8769, 0.4904, 0.9241, 0.5454, 0.8713, 0.9904, 0.07591, 0.8376, 0.05201, 0.8362, 0.03984, 0.5454, 0.8713, 0.4904, 0.9241, 0.5312, 0.8669, 0.9904, 0.07591, 0.8362, 0.03984, 0.8469, 0.02787, 0.5312, 0.8669, 0.4904, 0.9241, 0.5169, 0.8638, 0.9904, 0.07591, 0.8469, 0.02787, 0.8922, 0.01743, 0.5169, 0.8638, 0.4904, 0.9241, 0.5025, 0.8621, 0.9904, 0.07591, 0.8922, 0.01743, 1.015, 0.0136, 0.5025, 0.8621, 0.4904, 0.9241, 0.488, 0.8616, 0.9904, 0.07591, 1.015, 0.0136, 1.111, 0.02062, 0.488, 0.8616, 0.4904, 0.9241, 0.4735, 0.8625, 0.9904, 0.07591, 1.111, 0.02062, 1.14, 0.03187, 0.4735, 0.8625, 0.4904, 0.9241, 0.4591, 0.8647, 0.9904, 0.07591, 1.14, 0.03187, 1.145, 0.04398, 0.4591, 0.8647, 0.4904, 0.9241, 0.4448, 0.8683, 0.9904, 0.07591, 1.145, 0.04398, 1.141, 0.0561, 0.4448, 0.8683, 0.4904, 0.9241, 0.4306, 0.8731, 0.9904, 0.07591, 1.141, 0.0561, 1.134, 0.06789, 0.4306, 0.8731, 0.4904, 0.9241, 0.4167, 0.8791, 0.9904, 0.07591, 1.134, 0.06789, 1.123, 0.07916, 0.4167, 0.8791, 0.4904, 0.9241, 0.403, 0.8862, 0.9904, 0.07591, 1.123, 0.07916, 1.112, 0.08976, 0.403, 0.8862, 0.4904, 0.9241, 0.3897, 0.8945, 0.9904, 0.07591, 1.112, 0.08976, 1.1, 0.09955, 0.3897, 0.8945, 0.4904, 0.9241, 0.3769, 0.9037, 0.9904, 0.07591, 1.1, 0.09955, 1.087, 0.1084, 0.3769, 0.9037, 0.4904, 0.9241, 0.3648, 0.9138, 0.9904, 0.07591, 1.087, 0.1084, 1.073, 0.1163, 0.3648, 0.9138, 0.4904, 0.9241, 0.3538, 0.9246, 0.9904, 0.07591, 1.073, 0.1163, 1.059, 0.1231, 0.3538, 0.9246, 0.4904, 0.9241, 0.3443, 0.9361, 0.9904, 0.07591, 1.059, 0.1231, 1.045, 0.1287, 0.3443, 0.9361, 0.4904, 0.9241, 0.3376, 0.948, 0.9904, 0.07591, 1.045, 0.1287, 1.031, 0.1331, 0.3376, 0.948, 0.4904, 0.9241, 0.3362, 0.9602, 0.9904, 0.07591, 1.031, 0.1331, 1.017, 0.1362, 0.3362, 0.9602, 0.4904, 0.9241, 0.3469, 0.9721, 0.9904, 0.07591, 1.017, 0.1362, 1.002, 0.1379, 0.3469, 0.9721, 0.4904, 0.9241, 0.3922, 0.9826, 0.9904, 0.07591, 1.002, 0.1379, 0.988, 0.1384, 0.3922, 0.9826, 0.4904, 0.9241, 0.5148, 0.9864, 0.9904, 0.07591, 0.988, 0.1384, 0.9735, 0.1375, 0.5148, 0.9864, 0.4904, 0.9241, 0.6108, 0.9794, 0.9904, 0.07591, 0.9735, 0.1375, 0.9591, 0.1353, 0.6108, 0.9794, 0.4904, 0.9241, 0.6398, 0.9681, 0.9904, 0.07591, 0.9591, 0.1353, 0.9448, 0.1317, 0.6398, 0.9681, 0.4904, 0.9241, 0.6451, 0.956, 0.9904, 0.07591, 0.9448, 0.1317, 0.9306, 0.1269, 0.6451, 0.956, 0.4904, 0.9241, 0.6414, 0.9439, 0.9904, 0.07591, 0.9306, 0.1269, 0.9167, 0.1209, 0.6414, 0.9439, 0.4904, 0.9241, 0.6336, 0.9321, 0.9904, 0.07591, 0.9167, 0.1209, 0.903, 0.1138, 0.6336, 0.9321, 0.4904, 0.9241, 0.6235, 0.9208, 0.9904, 0.07591, 0.903, 0.1138, 0.8897, 0.1055, 0.6235, 0.9208, 0.4904, 0.9241, 0.612, 0.9102, 0.9904, 0.07591, 0.8897, 0.1055, 0.8769, 0.09632, 0.612, 0.9102, 0.4904, 0.9241, 0.5997, 0.9004, 0.9904, 0.07591, 0.8769, 0.09632, 0.8648, 0.08624, 0.5997, 0.9004, 0.4904, 0.9241, 0.5867, 0.8916, 0.9904, 0.07591, 0.8648, 0.08624, 0.8538, 0.0754, 0.5867, 0.8916, 0.4904, 0.9241, 0.5733, 0.8837, 0.6103, 0.8298, 0.5733, 0.8837, 0.5595, 0.8769, 0.5892, 0.8204, 0.7321, 0.1691, 0.7119, 0.2271, 0.679, 0.2129, 0.6996, 0.1545, 0.6988, 0.2867, 0.6892, 0.3471, 0.6572, 0.3337, 0.6663, 0.2729, 0.5489, 9.996e-05, 0.6454, 0.0193, 0.6422, 0.02991, 0.5478, 0.01113, 0.6676, 0.5299, 0.6606, 0.5909, 0.6314, 0.5787, 0.6375, 0.5174, 0.6528, 0.6517, 0.6432, 0.7121, 0.6164, 0.7008, 0.6246, 0.6398, 0.9904, 0.07591, 0.8538, 0.0754, 0.8443, 0.06394, 0.6303, 0.7717, 0.6103, 0.8298, 0.5892, 0.8204, 0.6056, 0.7611, 0.7696, 0.1153, 0.7321, 0.1691, 0.6996, 0.1545, 0.7412, 0.1006, 0.5733, 0.8837, 0.4904, 0.9241, 0.5595, 0.8769, 0.7119, 0.2271, 0.6988, 0.2867, 0.6663, 0.2729, 0.679, 0.2129, 0.6892, 0.3471, 0.6813, 0.4079, 0.6499, 0.3948, 0.6572, 0.3337, 0.05762, 0.4564, 0.07456, 0.371, 0.08395, 0.3738, 0.06739, 0.4574, 0.6606, 0.5909, 0.6528, 0.6517, 0.6246, 0.6398, 0.6314, 0.5787, 0.6432, 0.7121, 0.6303, 0.7717, 0.6056, 0.7611, 0.6164, 0.7008, 0.8538, 0.0754, 0.7696, 0.1153, 0.7412, 0.1006, 0.8443, 0.06394, 0.6435, 0.456, 0.6375, 0.5174, 0.6073, 0.5065, 0.6124, 0.4448, 0.6499, 0.3948, 0.6435, 0.456, 0.6124, 0.4448, 0.6179, 0.3832, 0.6179, 0.3832, 0.6124, 0.4448, 0.5809, 0.4357, 0.5852, 0.3737, 0.6124, 0.4448, 0.6073, 0.5065, 0.577, 0.4977, 0.5809, 0.4357, 0.5852, 0.3737, 0.5809, 0.4357, 0.5492, 0.429, 0.552, 0.3668, 0.5809, 0.4357, 0.577, 0.4977, 0.5465, 0.4913, 0.5492, 0.429, 0.552, 0.3668, 0.5492, 0.429, 0.5171, 0.4251, 0.5185, 0.3627, 0.5492, 0.429, 0.5465, 0.4913, 0.5159, 0.4876, 0.5171, 0.4251, 0.5185, 0.3627, 0.5171, 0.4251, 0.485, 0.4241, 0.4847, 0.3616, 0.5171, 0.4251, 0.5159, 0.4876, 0.4852, 0.4866, 0.485, 0.4241, 0.4847, 0.3616, 0.485, 0.4241, 0.4529, 0.4261, 0.451, 0.3637, 0.485, 0.4241, 0.4852, 0.4866, 0.4546, 0.4885, 0.4529, 0.4261, 0.451, 0.3637, 0.4529, 0.4261, 0.4209, 0.431, 0.4175, 0.3688, 0.4529, 0.4261, 0.4546, 0.4885, 0.424, 0.4932, 0.4209, 0.431, 0.4175, 0.3688, 0.4209, 0.431, 0.3892, 0.4385, 0.3845, 0.3767, 0.4209, 0.431, 0.424, 0.4932, 0.3936, 0.5004, 0.3892, 0.4385, 0.3845, 0.3767, 0.3892, 0.4385, 0.3579, 0.4484, 0.3521, 0.3869, 0.3892, 0.4385, 0.3936, 0.5004, 0.3633, 0.51, 0.3579, 0.4484, 0.3521, 0.3869, 0.3579, 0.4484, 0.3268, 0.4602, 0.3202, 0.3991, 0.3579, 0.4484, 0.3633, 0.51, 0.3331, 0.5215, 0.3268, 0.4602, 0.3202, 0.3991, 0.3268, 0.4602, 0.2961, 0.4735, 0.289, 0.4126, 0.3268, 0.4602, 0.3331, 0.5215, 0.3031, 0.5345, 0.2961, 0.4735, 0.289, 0.4126, 0.2961, 0.4735, 0.2657, 0.4878, 0.2582, 0.4271, 0.2961, 0.4735, 0.3031, 0.5345, 0.273, 0.5486, 0.2657, 0.4878, 0.2582, 0.4271, 0.2657, 0.4878, 0.2353, 0.5025, 0.2278, 0.4418, 0.2657, 0.4878, 0.273, 0.5486, 0.2428, 0.5632, 0.2353, 0.5025, 0.2278, 0.4418, 0.2353, 0.5025, 0.2049, 0.5171, 0.1977, 0.4563, 0.2353, 0.5025, 0.2428, 0.5632, 0.2123, 0.5779, 0.2049, 0.5171, 0.1977, 0.4563, 0.2049, 0.5171, 0.1743, 0.5311, 0.1676, 0.4701, 0.2049, 0.5171, 0.2123, 0.5779, 0.1813, 0.5921, 0.1743, 0.5311, 0.1676, 0.4701, 0.1743, 0.5311, 0.1435, 0.544, 0.1375, 0.4826, 0.1743, 0.5311, 0.1813, 0.5921, 0.1499, 0.6052, 0.1435, 0.544, 0.1375, 0.4826, 0.1435, 0.544, 0.1124, 0.5552, 0.1073, 0.4935, 0.1435, 0.544, 0.1499, 0.6052, 0.1179, 0.6168, 0.1124, 0.5552, 0.1073, 0.4935, 0.1124, 0.5552, 0.08094, 0.5643, 0.07699, 0.5023, 0.1124, 0.5552, 0.1179, 0.6168, 0.08523, 0.6263, 0.08094, 0.5643, 0.07699, 0.5023, 0.08094, 0.5643, 0.04915, 0.571, 0.04651, 0.5087, 0.08094, 0.5643, 0.08523, 0.6263, 0.05205, 0.6332, 0.04915, 0.571, 0.04651, 0.5087, 0.04915, 0.571, 0.01713, 0.5749, 0.0159, 0.5124, 0.04915, 0.571, 0.05205, 0.6332, 0.01847, 0.6373, 0.01713, 0.5749, 1.016, 0.5124, 1.017, 0.5749, 0.985, 0.5759, 0.9852, 0.5134, 1.017, 0.5749, 1.018, 0.6373, 0.9847, 0.6384, 0.985, 0.5759, 0.9852, 0.5134, 0.985, 0.5759, 0.9529, 0.5739, 0.9546, 0.5115, 0.985, 0.5759, 0.9847, 0.6384, 0.951, 0.6363, 0.9529, 0.5739, 0.9546, 0.5115, 0.9529, 0.5739, 0.9209, 0.569, 0.924, 0.5068, 0.9529, 0.5739, 0.951, 0.6363, 0.9175, 0.6312, 0.9209, 0.569, 0.924, 0.5068, 0.9209, 0.569, 0.8892, 0.5615, 0.8936, 0.4996, 0.9209, 0.569, 0.9175, 0.6312, 0.8845, 0.6233, 0.8892, 0.5615, 0.8936, 0.4996, 0.8892, 0.5615, 0.8579, 0.5516, 0.8633, 0.49, 0.8892, 0.5615, 0.8845, 0.6233, 0.8521, 0.6131, 0.8579, 0.5516, 0.8633, 0.49, 0.8579, 0.5516, 0.8268, 0.5398, 0.8331, 0.4785, 0.8579, 0.5516, 0.8521, 0.6131, 0.8202, 0.6009, 0.8268, 0.5398, 0.8331, 0.4785, 0.8268, 0.5398, 0.7961, 0.5265, 0.8031, 0.4655, 0.8268, 0.5398, 0.8202, 0.6009, 0.789, 0.5874, 0.7961, 0.5265, 0.8031, 0.4655, 0.7961, 0.5265, 0.7657, 0.5122, 0.773, 0.4514, 0.7961, 0.5265, 0.789, 0.5874, 0.7582, 0.5729, 0.7657, 0.5122, 0.773, 0.4514, 0.7657, 0.5122, 0.7353, 0.4975, 0.7428, 0.4368, 0.7657, 0.5122, 0.7582, 0.5729, 0.7278, 0.5582, 0.7353, 0.4975, 0.7428, 0.4368, 0.7353, 0.4975, 0.7049, 0.4829, 0.7123, 0.4221, 0.7353, 0.4975, 0.7278, 0.5582, 0.6977, 0.5437, 0.7049, 0.4829, 0.7123, 0.4221, 0.7049, 0.4829, 0.6743, 0.4689, 0.6813, 0.4079, 0.7049, 0.4829, 0.6977, 0.5437, 0.6676, 0.5299, 0.6743, 0.4689, 0.6813, 0.4079, 0.6743, 0.4689, 0.6435, 0.456, 0.6499, 0.3948, 0.6743, 0.4689, 0.6676, 0.5299, 0.6375, 0.5174, 0.6435, 0.456])
me_sphere.materials.append(mat_glossy)
me_sphere.materials.append(mat_color)
me_sphere.use_remesh_preserve_volume = False
me_sphere.use_remesh_preserve_attributes = False
me_sphere.use_mirror_vertex_groups = False
me_sphere.update()

# ---- objects
ob_sphere = bpy.data.objects.new('Sphere', me_sphere)

# ---- transforms, parenting, visibility, modifiers, constraints
ob_sphere.location = (0.0, 0.0, 0.0)
ob_sphere.lineart.crease_threshold = 0.0
_m = ob_sphere.modifiers.new('EdgeSplit', 'EDGE_SPLIT')
_m = ob_sphere.modifiers.new('Auto Smooth', 'NODES')
_m.node_group = ng_auto_smooth
_gi = [s.identifier for s in ng_auto_smooth.interface.items_tree if s.item_type == 'SOCKET' and s.in_out == 'INPUT']
_m[_gi[1]] = 3.142  # Angle

# ---- collection membership
col_collection_1.objects.link(ob_sphere)

# ---- scene / render settings (as saved in the file)
scene.frame_start = 1; scene.frame_end = 250; scene.frame_set(1)
scene.render.engine = 'CYCLES'
scene.render.resolution_percentage = 50
scene.render.dither_intensity = 0.0
scene.cycles.use_denoising = False
scene.cycles.samples = 10
scene.cycles.sampling_pattern = 'TABULATED_SOBOL'
scene.cycles.light_sampling_threshold = 0.0
scene.cycles.use_adaptive_sampling = False
scene.cycles.use_light_tree = False
scene.cycles.blur_glossy = 0.0
scene.cycles.pixel_filter_type = 'GAUSSIAN'
scene.cycles.sample_clamp_indirect = 0.0
scene.view_settings.view_transform = 'Standard'
bpy.context.view_layer.update()

# ---- added for rendering (the .blend has no active camera): camera
cam_auto = bpy.data.cameras.new('AutoCamera')
cam_auto.lens = 50.0
cam_auto.sensor_width = 36.0
cam_auto.clip_end = 1000.0
ob_auto_camera = bpy.data.objects.new('AutoCamera', cam_auto)
scene.collection.objects.link(ob_auto_camera)
ob_auto_camera.location = (3.19232, -3.83078, 2.55385)
ob_auto_camera.rotation_euler = (1.09748, -7.21219e-08, 0.694738)
scene.camera = ob_auto_camera
bpy.context.view_layer.update()
